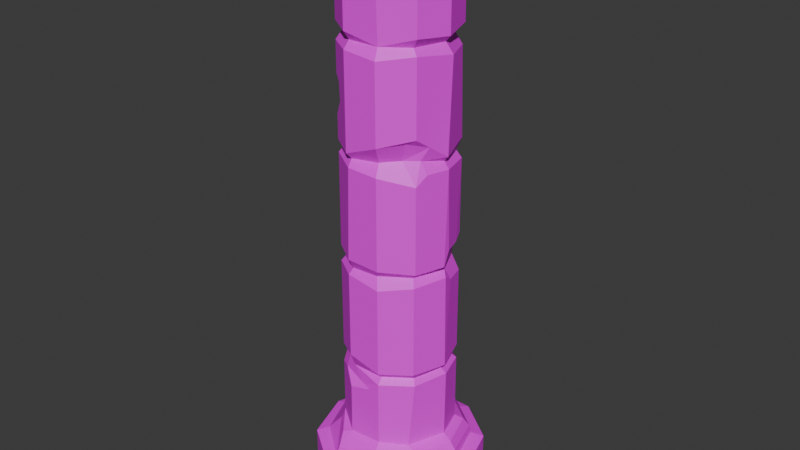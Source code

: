 # Source: SM_Bld_Ruins_Column_02.blend  (saved by Blender 4.5.88; exported with 4.5.12 LTS)
import bpy
from mathutils import Matrix  # noqa: F401  (used for matrix-valued properties, if any)

bpy.ops.wm.read_factory_settings(use_empty=True)
scene = bpy.context.scene
scene.name = 'Scene'

# ---- collections
col_sm_bld_ruins_column_02 = bpy.data.collections.new('SM_Bld_Ruins_Column_02'); scene.collection.children.link(col_sm_bld_ruins_column_02)

# ---- images (referenced by path relative to the original .blend; pixels are not part of the script)
import os
ASSET_DIR = os.environ.get("B2B_ASSET_DIR", "")  # directory of the original .blend (textures are referenced by path, not embedded)
HERE = os.path.dirname(os.path.abspath(__file__))  # packed textures are extracted next to this script under _unpacked/

def load_image(name, relpath, width, height, colorspace="sRGB"):
    """Load a texture the original file referenced (path relative to the .blend, or extracted next to this script)."""
    p = next((c for c in (os.path.join(HERE, relpath), os.path.join(ASSET_DIR, relpath)) if relpath and os.path.exists(c)), "")
    if p:
        img = bpy.data.images.load(p, check_existing=True)
        img.name = name
    else:  # same state as the original file: an image datablock whose file is absent (Cycles renders it pink)
        img = bpy.data.images.new(name, width, height)
        img.source = "FILE"
        img.filepath = "//" + (relpath or name)
    img.colorspace_settings.name = colorspace
    return img
img_file273 = load_image('file273', 'PolygonNatureBiomes_Texture_01_Justin.psd', 1024, 1024, 'sRGB')

# ---- materials (node trees are filled in below, after node groups)
mat_nature2 = bpy.data.materials.new('Nature2')
mat_nature2.diffuse_color = (1.0, 1.0, 1.0, 1.0)
mat_nature2.roughness = 0.5528

# ---- material node trees
mat_nature2.use_nodes = True; mat_nature2.node_tree.nodes.clear()
_N = mat_nature2.node_tree.nodes; _L = mat_nature2.node_tree.links
n0 = _N.new('ShaderNodeBsdfPrincipled'); n0.name = 'Principled BSDF'; n0.location = (-200, 100)
n0.inputs[2].default_value = 0.5528
n0.inputs[27].default_value = (0.0, 0.0, 0.0, 1.0)
n0.inputs[28].default_value = 1.0
n1 = _N.new('ShaderNodeOutputMaterial'); n1.name = 'Material Output'; n1.location = (200, 100)
n2 = _N.new('ShaderNodeNormalMap'); n2.name = 'Normal Map'; n2.location = (-600, -600)
n2.label = 'Normal/Map'
n3 = _N.new('ShaderNodeTexImage'); n3.name = 'Image Texture'; n3.location = (-600, 300)
n3.image = img_file273
_L.new(n0.outputs[0], n1.inputs[0])
_L.new(n2.outputs[0], n0.inputs[5])
_L.new(n3.outputs[0], n0.inputs[0])
n1.is_active_output = True

# ---- world
world_world = bpy.data.worlds.new('World'); scene.world = world_world
world_world.use_nodes = True; world_world.node_tree.nodes.clear()
_N = world_world.node_tree.nodes; _L = world_world.node_tree.links
n0 = _N.new('ShaderNodeOutputWorld'); n0.name = 'World Output'; n0.location = (200, 100)
n1 = _N.new('ShaderNodeBackground'); n1.name = 'Background'; n1.location = (-200, 100)
n1.inputs[0].default_value = (0.05088, 0.05088, 0.05088, 1.0)
_L.new(n1.outputs[0], n0.inputs[0])
n0.is_active_output = True
world_world.color = (0.05088, 0.05088, 0.05088)
world_world.sun_shadow_jitter_overblur = 0.0

# ---- meshes
me_mesh = bpy.data.meshes.new('Mesh')
me_mesh.from_pydata([(-0.2382, 0.7529, -0.4492), (-0.5111, 0.008286, 4.057), (0.4831, 0.09543, 1.876), (-0.1585, 0.4885, 4.896), (0.2474, 0.4245, 3.792), (-0.5292, 0.384, 0.1805), (-0.5507, -0.3848, 0.09347), (-0.1585, -0.489, 4.867), (-0.1504, -0.4323, 3.999), (-0.4468, 0.207, 3.158), (0.416, -0.301, 3.265), (-0.4542, -0.00852, 4.0), (-0.1585, -0.4885, 1.131), (0.1187, -0.4045, 3.029), (-0.1415, 0.4338, 3.999), (0.4155, -0.3005, 0.9437), (-0.3654, -0.2767, 3.999), (0.7913, 0.001151, -0.4489), (-0.0837, -0.3142, 4.999), (-0.3681, 0.2783, 3.004), (0.416, 0.3005, 2.921), (-0.4161, -0.301, 1.915), (0.1435, 0.4406, 2.008), (-0.1621, 0.4181, 1.0), (-0.3753, 0.2682, 1.002), (0.1585, 0.4885, 0.874), (0.5396, -0.3936, 0.1033), (-0.5508, 0.4039, 0.08967), (0.1585, 0.4885, 1.083), (0.5213, -0.3918, 0.1799), (0.2103, -0.6581, 0.08803), (-0.416, -0.301, 0.8655), (-0.1424, -0.4401, 3.007), (0.3672, 0.3374, 3.879), (0.1585, -0.4885, 1.057), (-0.2019, 0.6215, 0.1808), (-0.4156, 0.3001, 0.3145), (0.1586, -0.4883, 1.893), (-0.3266, -0.2983, 1.0), (-0.1585, 0.4879, 4.057), (-0.5124, -0.004029, 3.18), (0.3758, -0.277, 2.011), (-0.1493, 0.4896, 0.3049), (0.3586, 0.269, 2.015), (-0.1585, 0.488, 1.057), (0.1586, -0.4884, 4.944), (-0.1581, 0.4879, 2.057), (0.3444, 0.2604, 4.0), (0.5292, 0.384, 0.1805), (0.3208, -0.3308, 3.218), (-0.1585, -0.489, 2.087), (0.1586, 0.4879, 1.944), (-0.08778, -0.4069, 4.945), (0.1322, 0.4342, 1.001), (-0.1713, -0.4223, 0.9893), (0.1993, 0.6339, 0.1051), (-0.3723, 0.267, 3.999), (0.4161, 0.3005, 1.084), (0.1585, 0.4885, 2.922), (0.6497, 0.0002967, 0.1878), (0.1585, 0.4885, 3.1), (-0.7911, -0.001426, 0.05944), (-0.5119, -0.003573, 3.916), (-0.6543, -0.0007324, 0.1803), (0.1581, 0.4879, 2.057), (0.1585, -0.489, 2.078), (0.6351, -0.4709, 0.05932), (0.03964, 0.4883, 0.9437), (-0.1425, -0.4444, 1.996), (-0.4075, 0.3081, 2.943), (-0.5116, -0.004873, 1.944), (-0.5018, -0.1908, 0.2808), (0.3752, -0.3321, 0.3053), (-0.4403, -0.2259, 0.9438), (0.4466, 0.2076, 2.182), (0.3654, -0.2767, 3.999), (-0.514, -0.00203, 0.3049), (-0.4814, -0.09433, 3.055), (-0.6679, 0.01259, 0.09595), (0.416, -0.301, 2.858), (0.3764, 0.2586, 1.005), (-0.3955, -0.1829, 4.998), (-0.4623, 0.004125, 2.007), (0.3574, 0.2698, 5.0), (-0.2464, 0.7521, 0.05959), (0.1504, -0.4323, 1.001), (-0.06949, -0.4891, 4.81), (-0.4843, 0.3552, 0.2582), (0.1436, 0.4406, 2.992), (-0.4153, 0.2995, 2.056), (0.3765, -0.2603, 0.9944), (0.4836, 0.347, 0.2644), (0.6679, -0.01303, 0.09595), (-0.4079, -0.3088, 2.078), (0.5019, 0.03763, 2.182), (-0.5123, -0.004027, 2.875), (0.416, 0.3005, 1.861), (0.4532, 0.01697, 1.001), (-0.4161, -0.301, 4.888), (0.4481, -0.1985, 2.943), (-0.1586, -0.4883, 1.944), (0.05591, -0.4892, 0.8531), (-0.6351, 0.4705, 0.05932), (0.1999, 0.6159, 0.1905), (-0.4161, 0.3005, 1.084), (0.2464, 0.7521, 0.05959), (-0.4161, 0.3005, 3.076), (-0.4531, -0.003366, 3.023), (-0.4225, -0.3486, 0.2499), (-0.5101, 0.007657, 4.945), (-0.1585, -0.489, 3.063), (-0.1584, -0.4893, 3.93), (0.1583, -0.4893, 2.931), (0.4073, -0.3085, 1.057), (0.1415, 0.4323, 4.999), (0.4427, 0.05431, 1.996), (0.1585, 0.4885, 4.084), (0.1585, -0.4885, 0.9434), (-0.4532, 0.01697, 1.001), (-0.03559, -0.4602, 0.862), (0.3671, -0.2693, 4.999), (-0.511, 0.008307, 1.057), (-0.1599, -0.4904, 0.3042), (0.1504, 0.4319, 3.999), (0.4155, -0.3006, 3.943), (-0.4079, 0.3084, 1.937), (-0.1585, 0.4885, 3.071), (0.4172, 0.2985, 0.3053), (-0.1585, -0.489, 0.7939), (0.5015, 0.03688, 0.9438), (-0.2808, -0.3217, 4.942), (0.5098, 0.01499, 0.305), (0.455, 0.002442, 4.0), (0.39, -0.2131, 3.055), (0.4163, -0.301, 4.937), (-0.512, -0.004112, 2.057), (0.1825, 0.5667, 0.2648), (-0.4712, 0.132, 2.873), (-0.1585, -0.489, 4.078), (0.3756, 0.2754, 2.991), (-0.3404, -0.297, 2.002), (-0.4152, -0.2991, 2.944), (-0.5914, -0.002134, 0.2681), (-0.4073, 0.3081, 4.057), (-0.4155, 0.3001, 3.943), (0.1415, -0.4342, 3.999), (-0.416, -0.301, 0.3269), (0.6352, 0.4703, -0.4489), (-0.641, -0.4648, -0.4427), (-0.4161, -0.301, 4.078), (0.4161, -0.301, 4.078), (0.5965, 0.001149, 0.2632), (-0.3758, 0.2766, 2.011), (0.4987, 0.04686, 3.894), (0.2003, -0.3848, 5.0), (-0.1415, 0.4323, 4.999), (-0.1585, 0.4888, 3.93), (-0.2871, -0.3957, 0.9094), (-0.453, -0.008717, 4.999), (0.4161, 0.3005, 4.926), (0.5127, 0.0008595, 1.057), (-0.4155, -0.3006, 3.915), (0.1585, 0.4885, 4.929), (-0.6351, -0.4709, 0.05932), (0.6352, -0.4707, -0.4489), (-0.2019, -0.6219, 0.1808), (-0.4155, -0.3005, 1.057), (0.2712, -0.2966, 3.052), (0.4079, 0.3084, 2.222), (0.4559, -0.1797, 3.18), (-0.1585, 0.4888, 0.9341), (-0.5119, -0.00383, 0.9438), (-0.1436, 0.4406, 2.992), (0.4846, -0.3551, 0.2585), (0.5108, -0.009621, 3.056), (0.5002, -0.01917, 2.048), (0.5108, -0.009748, 4.944), (0.5397, 0.3931, 0.1033), (-0.3671, 0.2688, 4.999), (0.453, -0.008717, 4.999), (-0.2455, -0.7529, -0.449), (0.1185, -0.4427, 2.008), (0.4155, 0.3001, 0.9437), (-0.7913, -0.001873, -0.4489), (0.1585, 0.4888, 3.9), (0.1585, -0.489, 0.3268), (-0.1436, 0.4398, 1.992), (0.7911, 0.0009827, 0.05944), (0.4607, 0.002385, 3.006), (-0.1585, 0.4888, 2.931), (0.3983, 0.2341, 2.158), (0.4152, -0.3, 2.056), (0.2461, -0.7526, -0.4492), (0.1584, -0.4893, 3.9), (-0.2464, -0.7525, 0.05959), (-0.3758, -0.27, 3.005), (0.2391, 0.4303, 1.902), (-0.442, -0.2178, 4.945), (0.2663, 0.4101, 2.098), (-0.2081, 0.6391, 0.09424), (0.6351, 0.4705, 0.05932), (0.4161, 0.3005, 4.078), (0.5108, -0.00994, 4.057), (0.1585, 0.4885, 0.3272), (-0.1379, -0.4886, 2.943), (0.5108, -0.009619, 1.944), (-0.4163, -0.301, 3.063), (-0.181, 0.5576, 0.2705), (0.4079, 0.3084, 3.1), (0.2019, -0.6219, 0.1808), (-0.2102, -0.6585, 0.08792), (-0.2479, -0.5207, 0.2654), (-0.4155, 0.3, 0.9438), (-0.4164, 0.3007, 4.905), (0.1833, -0.5658, 0.2659), (0.2375, 0.7528, -0.4491), (0.5121, 0.001377, 2.944), (-0.4182, 0.1087, 3.004), (0.1585, -0.489, 3.185), (0.4079, -0.3088, 1.929), (-0.1585, 0.4885, 1.928), (-0.6449, 0.4527, -0.4492), (0.2464, -0.7525, 0.05959), (-0.4161, -0.3009, 3.287), (-0.4158, -0.3007, 3.638), (-0.435, -0.2407, 3.346), (-0.4481, -0.1993, 3.562), (-0.3414, -0.3549, 3.596), (-0.3133, -0.3756, 3.44), (-0.2276, -0.2272, 3.465), (-0.1585, 0.4883, 1.67), (-0.1585, 0.4881, 1.305), (-0.2759, 0.4028, 1.514), (-0.2374, 0.4308, 1.398), (-0.0607, 0.4884, 1.44), (-0.07531, 0.4884, 1.58), (-0.0843, 0.3519, 1.486), (0.5108, -0.009879, 4.343), (0.5108, -0.009815, 4.634), (0.4921, 0.05155, 4.605), (0.4843, 0.07708, 4.443), (0.4846, -0.09049, 4.413), (0.4696, -0.1363, 4.499), (0.41, -0.00985, 4.476)], [], [(99, 79, 191), (39, 3, 162, 116), (155, 158, 114), (20, 216, 74), (36, 212, 170, 42), (24, 104, 44, 23), (5, 63, 142, 87), (150, 202, 237, 241), (238, 176, 134, 242), (241, 242, 150), (150, 242, 134), (48, 177, 55, 103), (48, 91, 151, 59), (193, 111, 110, 218), (160, 57, 96, 2), (185, 101, 128), (159, 201, 116, 162), (76, 146, 73, 171), (64, 58, 198), (89, 69, 189, 46), (69, 89, 137), (137, 89, 135, 95), (105, 84, 199, 55), (83, 154, 179), (117, 101, 185), (28, 44, 231, 234), (220, 51, 28, 235), (230, 220, 235), (28, 234, 235), (1, 109, 213, 143), (112, 65, 191, 79), (203, 25, 182, 127), (204, 112, 13, 32), (146, 128, 157), (222, 30, 210, 194), (170, 67, 203, 42), (156, 126, 106, 144), (212, 36, 76, 171), (60, 4, 33, 208), (106, 9, 144), (62, 144, 9, 40), (166, 121, 118, 38), (138, 7, 98, 149), (172, 126, 60, 88), (201, 202, 132, 47), (87, 142, 76, 36), (143, 56, 11, 1), (141, 95, 135, 93), (199, 84, 102, 27), (4, 184, 47), (62, 161, 16, 11), (144, 62, 11, 56), (58, 168, 198), (209, 214, 165), (86, 7, 138), (53, 80, 182, 25), (216, 99, 191, 175), (46, 64, 22, 186), (51, 220, 186, 22), (123, 184, 156, 14), (24, 23, 170, 212), (94, 216, 175), (167, 13, 112, 79), (129, 131, 127, 182), (152, 125, 70, 82), (167, 133, 169), (196, 22, 43, 96), (86, 45, 52), (218, 49, 10), (114, 81, 18), (6, 210, 108), (108, 210, 165, 211), (13, 218, 110, 32), (184, 4, 60), (18, 7, 52), (160, 2, 205), (79, 133, 167), (74, 216, 94), (217, 69, 137), (149, 98, 197), (115, 43, 175), (45, 154, 18, 52), (198, 190, 43), (146, 157, 31), (119, 117, 54), (161, 62, 40, 226), (77, 206, 223, 40), (223, 225, 40), (225, 226, 40), (226, 224, 161), (111, 8, 16, 161), (124, 75, 145, 193), (183, 180, 148), (40, 107, 77), (25, 67, 53), (63, 6, 108, 71), (71, 142, 63), (143, 213, 3, 39), (196, 51, 22), (85, 90, 113, 34), (69, 217, 19), (57, 160, 97, 80), (208, 33, 153, 174), (141, 107, 95), (168, 20, 74), (37, 100, 12, 34), (107, 141, 195), (132, 75, 124, 153), (96, 43, 115, 2), (216, 20, 139, 188), (4, 47, 33), (179, 176, 159, 83), (0, 215, 164), (49, 167, 169), (31, 157, 73), (67, 25, 203), (129, 97, 90, 15), (153, 33, 47, 132), (130, 81, 197), (215, 105, 200, 147), (231, 44, 104, 233), (104, 125, 220, 232), (233, 104, 232), (220, 230, 232), (92, 26, 66, 187), (61, 102, 221, 183), (163, 61, 183, 148), (125, 152, 186, 220), (125, 104, 121, 70), (50, 204, 141, 93), (178, 155, 3, 213), (37, 34, 113, 219), (193, 218, 10, 124), (100, 68, 140, 21), (217, 106, 19), (146, 31, 73), (205, 219, 113, 160), (116, 201, 47, 123), (28, 196, 96, 57), (1, 149, 197, 109), (117, 185, 72, 15), (10, 49, 169), (183, 221, 180), (190, 198, 74), (208, 139, 88, 60), (191, 65, 181, 41), (63, 78, 6), (39, 14, 56, 143), (46, 189, 58, 64), (146, 108, 211), (45, 134, 120, 154), (12, 54, 34), (184, 60, 126, 156), (95, 217, 137), (192, 222, 194, 180), (78, 61, 163, 6), (7, 130, 98), (18, 81, 130), (9, 217, 107, 40), (177, 92, 187, 200), (28, 51, 196), (26, 92, 59, 29), (209, 30, 26, 29), (0, 192, 221), (128, 119, 157), (43, 94, 175), (149, 16, 8, 138), (115, 41, 219, 205), (215, 147, 164), (36, 42, 207, 87), (204, 32, 195, 141), (157, 38, 73), (44, 28, 53, 23), (82, 135, 89, 152), (110, 206, 195, 32), (145, 138, 8), (12, 38, 54), (114, 158, 81), (58, 20, 168), (39, 116, 123, 14), (221, 102, 84, 0), (192, 0, 164), (0, 84, 105, 215), (123, 47, 184), (86, 52, 7), (145, 8, 111, 193), (214, 185, 122, 165), (185, 128, 122), (83, 114, 18), (38, 157, 54), (140, 93, 135, 82), (45, 145, 150, 134), (68, 50, 93, 140), (87, 207, 35, 5), (186, 152, 89, 46), (188, 174, 133), (169, 133, 174), (163, 194, 210, 6), (164, 147, 17), (156, 144, 56, 14), (206, 77, 107, 195), (209, 29, 173, 214), (61, 78, 27, 102), (174, 188, 139, 208), (180, 194, 163, 148), (70, 121, 166, 21), (122, 128, 146), (209, 165, 210, 30), (127, 91, 136, 203), (221, 192, 180), (103, 35, 207, 136), (198, 168, 74), (198, 43, 22), (187, 66, 164, 17), (73, 38, 118, 171), (28, 57, 80, 53), (219, 41, 181, 37), (58, 189, 172, 88), (134, 176, 179, 120), (74, 94, 190), (16, 149, 1, 11), (237, 202, 201, 240), (159, 176, 238, 239), (201, 159, 239, 240), (160, 113, 90, 97), (20, 58, 88, 139), (19, 106, 126, 172), (207, 42, 203, 136), (35, 103, 55, 199), (34, 54, 85), (117, 119, 101), (211, 165, 122), (15, 72, 131, 129), (71, 108, 146), (21, 166, 12, 100), (222, 192, 164, 66), (37, 181, 68, 100), (202, 150, 75, 132), (63, 5, 27, 78), (162, 114, 83, 159), (114, 162, 3, 155), (98, 130, 197), (175, 191, 41, 115), (90, 85, 117, 15), (171, 118, 24, 212), (12, 166, 38), (140, 82, 70, 21), (182, 80, 97, 129), (121, 104, 24, 118), (150, 145, 75), (167, 49, 218, 13), (101, 119, 128), (71, 146, 76, 142), (174, 153, 169), (10, 169, 153, 124), (103, 136, 91, 48), (43, 190, 94), (117, 85, 54), (147, 200, 187, 17), (146, 211, 122), (138, 145, 45, 86), (23, 53, 67, 170), (110, 111, 161, 227), (223, 206, 110, 228), (224, 227, 161), (227, 228, 110), (151, 91, 127, 131), (26, 30, 222, 66), (83, 18, 154), (7, 18, 130), (133, 99, 216), (199, 27, 5, 35), (64, 198, 22), (173, 29, 59, 151), (158, 109, 197, 81), (214, 173, 72, 185), (109, 158, 178, 213), (179, 154, 120), (155, 178, 158), (172, 189, 69, 19), (65, 50, 68, 181), (54, 157, 119), (79, 99, 133), (173, 151, 131, 72), (216, 188, 133), (112, 204, 50, 65), (2, 115, 205), (200, 105, 55, 177), (177, 48, 59, 92), (217, 9, 106), (107, 217, 95), (224, 226, 229), (229, 227, 224), (229, 225, 223), (223, 228, 229), (229, 226, 225), (229, 228, 227), (236, 232, 230), (230, 235, 236), (236, 234, 231), (231, 233, 236), (236, 235, 234), (236, 233, 232), (243, 239, 238), (238, 242, 243), (243, 241, 237), (237, 240, 243), (243, 242, 241), (243, 240, 239)])
me_mesh.polygons.foreach_set('use_smooth', [True] * 309)
_k = set([(0, 84), (0, 164), (0, 192), (0, 215), (0, 221), (1, 11), (1, 109), (1, 143), (1, 149), (2, 96), (2, 115), (2, 160), (2, 205), (3, 39), (3, 155), (3, 162), (3, 213), (4, 33), (4, 47), (4, 60), (4, 184), (5, 27), (5, 35), (5, 63), (5, 87), (6, 63), (6, 78), (6, 108), (6, 163), (6, 210), (7, 18), (7, 52), (7, 86), (7, 98), (7, 130), (7, 138), (8, 16), (8, 111), (8, 138), (8, 145), (9, 40), (9, 106), (9, 144), (9, 217), (10, 49), (10, 124), (10, 169), (10, 218), (11, 16), (11, 56), (11, 62), (12, 34), (12, 38), (12, 54), (12, 100), (12, 166), (13, 32), (13, 112), (13, 167), (13, 218), (14, 39), (14, 56), (14, 123), (14, 156), (15, 72), (15, 90), (15, 117), (15, 129), (16, 149), (16, 161), (17, 147), (17, 164), (17, 187), (18, 52), (18, 81), (18, 83), (18, 114), (18, 130), (18, 154), (19, 69), (19, 106), (19, 172), (19, 217), (20, 58), (20, 74), (20, 139), (20, 168), (20, 216), (21, 70), (21, 100), (21, 140), (21, 166), (22, 43), (22, 51), (22, 64), (22, 186), (22, 196), (22, 198), (23, 24), (23, 44), (23, 53), (23, 170), (24, 104), (24, 118), (24, 212), (25, 53), (25, 67), (25, 182), (25, 203), (26, 29), (26, 30), (26, 66), (26, 92), (27, 78), (27, 102), (27, 199), (28, 44), (28, 51), (28, 53), (28, 57), (28, 196), (28, 234), (28, 235), (29, 59), (29, 173), (29, 209), (30, 209), (30, 210), (30, 222), (31, 73), (31, 146), (31, 157), (32, 110), (32, 195), (32, 204), (33, 47), (33, 153), (33, 208), (34, 37), (34, 54), (34, 85), (34, 113), (35, 103), (35, 199), (35, 207), (36, 42), (36, 76), (36, 87), (36, 212), (37, 100), (37, 181), (37, 219), (38, 54), (38, 73), (38, 118), (38, 157), (38, 166), (39, 116), (39, 143), (40, 62), (40, 77), (40, 107), (40, 223), (40, 225), (40, 226), (41, 115), (41, 181), (41, 191), (41, 219), (42, 170), (42, 203), (42, 207), (43, 94), (43, 96), (43, 115), (43, 175), (43, 190), (43, 198), (44, 104), (44, 231), (45, 52), (45, 86), (45, 134), (45, 145), (45, 154), (46, 64), (46, 89), (46, 186), (46, 189), (47, 123), (47, 132), (47, 184), (47, 201), (48, 59), (48, 91), (48, 103), (48, 177), (49, 167), (49, 169), (49, 218), (50, 65), (50, 68), (50, 93), (50, 204), (51, 196), (51, 220), (52, 86), (53, 67), (53, 80), (54, 85), (54, 117), (54, 119), (54, 157), (55, 103), (55, 105), (55, 177), (55, 199), (56, 143), (56, 144), (57, 80), (57, 96), (57, 160), (58, 64), (58, 88), (58, 168), (58, 189), (58, 198), (59, 92), (59, 151), (60, 88), (60, 126), (60, 184), (60, 208), (61, 78), (61, 102), (61, 163), (61, 183), (62, 144), (62, 161), (63, 71), (63, 78), (63, 142), (64, 198), (65, 112), (65, 181), (65, 191), (66, 164), (66, 187), (66, 222), (67, 170), (67, 203), (68, 100), (68, 140), (68, 181), (69, 89), (69, 137), (69, 189), (69, 217), (70, 82), (70, 121), (70, 125), (71, 108), (71, 142), (71, 146), (72, 131), (72, 173), (72, 185), (73, 146), (73, 157), (73, 171), (74, 94), (74, 168), (74, 190), (74, 198), (74, 216), (75, 124), (75, 132), (75, 145), (75, 150), (76, 142), (76, 146), (76, 171), (77, 107), (77, 206), (79, 99), (79, 112), (79, 133), (79, 167), (79, 191), (80, 97), (80, 182), (81, 114), (81, 130), (81, 158), (81, 197), (82, 135), (82, 140), (82, 152), (83, 114), (83, 154), (83, 159), (83, 179), (84, 102), (84, 105), (84, 199), (85, 90), (85, 117), (86, 138), (87, 142), (87, 207), (88, 139), (88, 172), (89, 135), (89, 137), (89, 152), (90, 97), (90, 113), (91, 127), (91, 136), (91, 151), (92, 177), (92, 187), (93, 135), (93, 140), (93, 141), (94, 175), (94, 190), (94, 216), (95, 107), (95, 135), (95, 137), (95, 141), (95, 217), (96, 196), (97, 129), (97, 160), (98, 130), (98, 149), (98, 197), (99, 133), (99, 191), (99, 216), (101, 117), (101, 119), (101, 128), (101, 185), (102, 221), (103, 136), (104, 121), (104, 125), (104, 232), (104, 233), (105, 200), (105, 215), (106, 126), (106, 144), (106, 217), (107, 141), (107, 195), (107, 217), (108, 146), (108, 210), (108, 211), (109, 158), (109, 197), (109, 213), (110, 111), (110, 206), (110, 218), (110, 227), (110, 228), (111, 161), (111, 193), (112, 204), (113, 160), (113, 219), (114, 155), (114, 158), (114, 162), (115, 175), (115, 205), (116, 123), (116, 162), (116, 201), (117, 119), (117, 185), (118, 121), (118, 171), (119, 128), (119, 157), (120, 134), (120, 154), (120, 179), (121, 166), (122, 128), (122, 146), (122, 165), (122, 185), (122, 211), (123, 184), (124, 153), (124, 193), (125, 152), (125, 220), (126, 156), (126, 172), (127, 131), (127, 182), (127, 203), (128, 146), (128, 157), (128, 185), (129, 131), (129, 182), (130, 197), (131, 151), (132, 153), (132, 202), (133, 167), (133, 169), (133, 174), (133, 188), (133, 216), (134, 150), (134, 176), (134, 242), (136, 203), (136, 207), (137, 217), (138, 145), (138, 149), (139, 188), (139, 208), (141, 195), (141, 204), (143, 213), (144, 156), (145, 150), (145, 193), (146, 157), (146, 211), (147, 164), (147, 200), (147, 215), (148, 163), (148, 180), (148, 183), (149, 197), (150, 202), (150, 241), (150, 242), (151, 173), (152, 186), (153, 169), (153, 174), (154, 179), (155, 158), (155, 178), (156, 184), (158, 178), (159, 162), (159, 176), (159, 201), (159, 239), (160, 205), (161, 224), (161, 226), (161, 227), (163, 194), (164, 192), (164, 215), (165, 209), (165, 210), (165, 211), (165, 214), (167, 169), (168, 198), (169, 174), (170, 212), (171, 212), (172, 189), (173, 214), (174, 188), (174, 208), (175, 191), (175, 216), (176, 179), (176, 238), (177, 200), (178, 213), (180, 183), (180, 192), (180, 194), (180, 221), (183, 221), (185, 214), (186, 220), (187, 200), (188, 216), (190, 198), (192, 221), (192, 222), (193, 218), (194, 210), (194, 222), (195, 206), (201, 202), (201, 240), (202, 237), (205, 219), (206, 223), (209, 214), (220, 230), (220, 232), (220, 235), (223, 225), (223, 228), (223, 229), (224, 226), (224, 227), (224, 229), (225, 226), (225, 229), (226, 229), (227, 228), (227, 229), (228, 229), (230, 232), (230, 235), (230, 236), (231, 233), (231, 234), (231, 236), (232, 233), (232, 236), (233, 236), (234, 235), (234, 236), (235, 236), (237, 240), (237, 241), (237, 243), (238, 239), (238, 242), (238, 243), (239, 240), (239, 243), (240, 243), (241, 242), (241, 243), (242, 243)])
me_mesh.attributes.new('sharp_edge', 'BOOLEAN', 'EDGE').data.foreach_set('value', [ (min(e.vertices), max(e.vertices)) in _k for e in me_mesh.edges])
_uv = me_mesh.uv_layers.new(name='map1')
_uv.uv.foreach_set('vector', [0.3585, 0.1319, 0.3585, 0.1319, 0.3585, 0.132, 0.3584, 0.1317, 0.3584, 0.1315, 0.3584, 0.1315, 0.3584, 0.1316, 0.3014, 0.1888, 0.3017, 0.1889, 0.3013, 0.1888, 0.3584, 0.1319, 0.3584, 0.1319, 0.3584, 0.132, 0.3585, 0.1323, 0.3585, 0.1322, 0.3584, 0.1322, 0.3584, 0.1323, 0.301, 0.1893, 0.301, 0.1893, 0.3009, 0.1892, 0.3009, 0.1892, 0.3585, 0.1323, 0.3586, 0.1324, 0.3586, 0.1323, 0.3585, 0.1323, 0.3585, 0.1316, 0.3584, 0.1317, 0.3584, 0.1316, 0.3584, 0.1316, 0.3584, 0.1315, 0.3584, 0.1315, 0.3585, 0.1315, 0.3584, 0.1316, 0.3584, 0.1316, 0.3584, 0.1316, 0.3585, 0.1316, 0.3585, 0.1316, 0.3584, 0.1316, 0.3585, 0.1315, 0.3584, 0.1324, 0.3584, 0.1324, 0.3584, 0.1324, 0.3584, 0.1324, 0.3584, 0.1324, 0.3584, 0.1323, 0.3584, 0.1323, 0.3584, 0.1324, 0.3585, 0.1317, 0.3586, 0.1317, 0.3586, 0.1318, 0.3585, 0.1318, 0.3584, 0.1322, 0.3584, 0.1322, 0.3584, 0.1321, 0.3584, 0.1321, 0.3585, 0.1323, 0.3585, 0.1322, 0.3586, 0.1322, 0.3584, 0.1315, 0.3584, 0.1316, 0.3584, 0.1316, 0.3584, 0.1315, 0.3586, 0.1323, 0.3586, 0.1323, 0.3586, 0.1322, 0.3586, 0.1322, 0.3584, 0.132, 0.3584, 0.1319, 0.3584, 0.132, 0.3585, 0.132, 0.3585, 0.1319, 0.3584, 0.1319, 0.3584, 0.132, 0.3585, 0.1319, 0.3585, 0.132, 0.3585, 0.1319, 0.3585, 0.1319, 0.3585, 0.132, 0.3586, 0.132, 0.3586, 0.1319, 0.3584, 0.1324, 0.3584, 0.1324, 0.3584, 0.1324, 0.3584, 0.1324, 0.3013, 0.1888, 0.3016, 0.1889, 0.3014, 0.1888, 0.3585, 0.1322, 0.3585, 0.1322, 0.3585, 0.1323, 0.3584, 0.1322, 0.3584, 0.1322, 0.3584, 0.1321, 0.3584, 0.1321, 0.3584, 0.132, 0.3584, 0.132, 0.3584, 0.1322, 0.3584, 0.1321, 0.3584, 0.1321, 0.3584, 0.132, 0.3584, 0.1321, 0.3584, 0.1322, 0.3584, 0.1321, 0.3584, 0.1321, 0.3586, 0.1317, 0.3586, 0.1315, 0.3585, 0.1315, 0.3585, 0.1317, 0.3585, 0.1319, 0.3585, 0.132, 0.3585, 0.132, 0.3585, 0.1319, 0.3584, 0.1323, 0.3584, 0.1322, 0.3584, 0.1322, 0.3584, 0.1323, 0.3015, 0.1892, 0.3014, 0.1891, 0.3013, 0.1891, 0.3014, 0.1891, 0.3586, 0.1323, 0.3586, 0.1322, 0.3586, 0.1322, 0.3585, 0.1324, 0.3585, 0.1324, 0.3586, 0.1324, 0.3586, 0.1324, 0.3584, 0.1322, 0.3584, 0.1322, 0.3584, 0.1323, 0.3584, 0.1323, 0.3584, 0.1317, 0.3584, 0.1318, 0.3585, 0.1318, 0.3585, 0.1317, 0.3585, 0.1322, 0.3585, 0.1323, 0.3586, 0.1323, 0.3586, 0.1322, 0.3584, 0.1318, 0.3584, 0.1317, 0.3584, 0.1317, 0.3584, 0.1318, 0.3585, 0.1318, 0.3585, 0.1318, 0.3585, 0.1317, 0.3586, 0.1317, 0.3585, 0.1317, 0.3585, 0.1318, 0.3586, 0.1318, 0.3012, 0.1893, 0.3011, 0.1893, 0.3011, 0.1893, 0.3012, 0.1893, 0.3586, 0.1316, 0.3586, 0.1315, 0.3586, 0.1315, 0.3586, 0.1316, 0.3011, 0.189, 0.3011, 0.189, 0.301, 0.189, 0.3011, 0.189, 0.3011, 0.1889, 0.3012, 0.1889, 0.3012, 0.1889, 0.3012, 0.1889, 0.3585, 0.1323, 0.3586, 0.1323, 0.3586, 0.1323, 0.3585, 0.1323, 0.3014, 0.1889, 0.3014, 0.189, 0.3015, 0.189, 0.3016, 0.189, 0.3586, 0.1319, 0.3586, 0.1319, 0.3586, 0.132, 0.3586, 0.132, 0.3584, 0.1324, 0.3584, 0.1324, 0.3585, 0.1324, 0.3585, 0.1324, 0.3011, 0.1889, 0.3011, 0.1889, 0.3012, 0.1889, 0.3015, 0.189, 0.3016, 0.189, 0.3016, 0.189, 0.3015, 0.189, 0.3014, 0.189, 0.3015, 0.189, 0.3015, 0.189, 0.3014, 0.189, 0.3584, 0.1319, 0.3584, 0.132, 0.3584, 0.132, 0.3585, 0.1324, 0.3585, 0.1324, 0.3586, 0.1324, 0.3586, 0.1315, 0.3586, 0.1315, 0.3586, 0.1316, 0.3008, 0.1892, 0.3008, 0.1892, 0.3008, 0.1892, 0.3008, 0.1892, 0.3584, 0.1319, 0.3585, 0.1319, 0.3585, 0.132, 0.3584, 0.132, 0.301, 0.1891, 0.3009, 0.1891, 0.3009, 0.1891, 0.301, 0.1891, 0.3009, 0.1891, 0.301, 0.1891, 0.301, 0.1891, 0.3009, 0.1891, 0.3012, 0.1889, 0.3011, 0.1889, 0.3012, 0.1889, 0.3013, 0.1889, 0.301, 0.1893, 0.3009, 0.1892, 0.3009, 0.1892, 0.301, 0.1893, 0.3584, 0.132, 0.3584, 0.1319, 0.3584, 0.132, 0.3013, 0.1891, 0.3013, 0.1891, 0.3014, 0.1891, 0.3012, 0.1891, 0.3584, 0.1322, 0.3584, 0.1323, 0.3584, 0.1323, 0.3584, 0.1322, 0.3011, 0.1892, 0.3011, 0.1892, 0.3013, 0.1892, 0.3013, 0.1892, 0.3013, 0.1891, 0.3012, 0.1891, 0.3012, 0.1891, 0.3009, 0.1891, 0.3009, 0.1891, 0.3009, 0.1891, 0.3009, 0.1891, 0.3017, 0.1889, 0.3017, 0.1889, 0.3017, 0.1889, 0.3014, 0.1891, 0.3013, 0.1891, 0.3012, 0.1891, 0.3013, 0.1888, 0.3018, 0.1889, 0.3017, 0.1889, 0.3586, 0.1324, 0.3586, 0.1324, 0.3586, 0.1323, 0.3586, 0.1323, 0.3586, 0.1324, 0.3586, 0.1324, 0.3586, 0.1323, 0.3013, 0.1891, 0.3014, 0.1891, 0.3015, 0.1891, 0.3014, 0.1891, 0.3584, 0.1317, 0.3584, 0.1317, 0.3584, 0.1318, 0.3017, 0.1889, 0.3018, 0.1889, 0.3017, 0.1889, 0.3584, 0.1322, 0.3584, 0.1321, 0.3584, 0.132, 0.3012, 0.1891, 0.3012, 0.1891, 0.3013, 0.1891, 0.3584, 0.132, 0.3584, 0.1319, 0.3584, 0.132, 0.3013, 0.1891, 0.3013, 0.1891, 0.3013, 0.1891, 0.3586, 0.1316, 0.3586, 0.1315, 0.3586, 0.1315, 0.301, 0.1892, 0.3009, 0.1891, 0.301, 0.1892, 0.3017, 0.1889, 0.3016, 0.1889, 0.3017, 0.1889, 0.3017, 0.1889, 0.3009, 0.1891, 0.3009, 0.1891, 0.3009, 0.1891, 0.3586, 0.1323, 0.3586, 0.1322, 0.3586, 0.1322, 0.3011, 0.1894, 0.3011, 0.1893, 0.3012, 0.1894, 0.3586, 0.1317, 0.3586, 0.1317, 0.3586, 0.1318, 0.3586, 0.1317, 0.3586, 0.1318, 0.3586, 0.1318, 0.3586, 0.1318, 0.3586, 0.1318, 0.3586, 0.1318, 0.3586, 0.1318, 0.3586, 0.1318, 0.3586, 0.1318, 0.3586, 0.1317, 0.3586, 0.1318, 0.3586, 0.1317, 0.3586, 0.1317, 0.3586, 0.1317, 0.3016, 0.189, 0.3016, 0.189, 0.3016, 0.189, 0.3016, 0.189, 0.3013, 0.189, 0.3014, 0.189, 0.3015, 0.189, 0.3015, 0.189, 0.3586, 0.1325, 0.3586, 0.1325, 0.3586, 0.1325, 0.3014, 0.1891, 0.3014, 0.1891, 0.3014, 0.1891, 0.3008, 0.1892, 0.3008, 0.1892, 0.3008, 0.1892, 0.3586, 0.1324, 0.3586, 0.1324, 0.3586, 0.1323, 0.3586, 0.1323, 0.3586, 0.1323, 0.3586, 0.1323, 0.3586, 0.1324, 0.3585, 0.1317, 0.3585, 0.1315, 0.3584, 0.1315, 0.3584, 0.1317, 0.3009, 0.1891, 0.3009, 0.1891, 0.3009, 0.1891, 0.3011, 0.1893, 0.301, 0.1893, 0.301, 0.1893, 0.3011, 0.1893, 0.3013, 0.1891, 0.3013, 0.1891, 0.3013, 0.1891, 0.3008, 0.1892, 0.3009, 0.1892, 0.3009, 0.1893, 0.3008, 0.1892, 0.3584, 0.1318, 0.3584, 0.1317, 0.3584, 0.1317, 0.3584, 0.1318, 0.3015, 0.1891, 0.3014, 0.1891, 0.3014, 0.1891, 0.3584, 0.132, 0.3584, 0.1319, 0.3584, 0.132, 0.3585, 0.132, 0.3586, 0.132, 0.3586, 0.1322, 0.3585, 0.1322, 0.3014, 0.1891, 0.3015, 0.1891, 0.3015, 0.1891, 0.3012, 0.1889, 0.3014, 0.189, 0.3013, 0.189, 0.3012, 0.1889, 0.3009, 0.1891, 0.3009, 0.1891, 0.301, 0.1892, 0.3009, 0.1892, 0.3011, 0.1891, 0.301, 0.189, 0.301, 0.189, 0.3011, 0.1891, 0.3011, 0.1889, 0.3012, 0.1889, 0.3011, 0.1889, 0.3014, 0.1888, 0.3013, 0.1888, 0.3013, 0.1888, 0.3013, 0.1888, 0.3584, 0.1325, 0.3584, 0.1325, 0.3585, 0.1325, 0.3013, 0.1891, 0.3013, 0.1891, 0.3012, 0.1891, 0.3012, 0.1894, 0.3012, 0.1894, 0.3012, 0.1893, 0.3584, 0.1322, 0.3584, 0.1322, 0.3584, 0.1323, 0.3008, 0.1893, 0.3009, 0.1893, 0.301, 0.1893, 0.301, 0.1893, 0.3012, 0.1889, 0.3011, 0.1889, 0.3012, 0.1889, 0.3012, 0.1889, 0.3018, 0.1889, 0.3018, 0.1889, 0.3018, 0.1889, 0.3584, 0.1325, 0.3584, 0.1324, 0.3583, 0.1324, 0.3583, 0.1325, 0.3584, 0.1321, 0.3584, 0.1322, 0.3585, 0.1322, 0.3585, 0.1321, 0.3585, 0.1322, 0.3585, 0.132, 0.3584, 0.132, 0.3585, 0.1321, 0.3585, 0.1321, 0.3585, 0.1322, 0.3585, 0.1321, 0.3584, 0.132, 0.3584, 0.1321, 0.3585, 0.1321, 0.3584, 0.1324, 0.3585, 0.1324, 0.3585, 0.1324, 0.3584, 0.1324, 0.3586, 0.1324, 0.3585, 0.1324, 0.3585, 0.1325, 0.3586, 0.1325, 0.3586, 0.1324, 0.3586, 0.1324, 0.3586, 0.1325, 0.3586, 0.1325, 0.3011, 0.1892, 0.3011, 0.1892, 0.301, 0.1891, 0.301, 0.1891, 0.3585, 0.132, 0.3585, 0.1322, 0.3586, 0.1322, 0.3586, 0.132, 0.3586, 0.132, 0.3586, 0.1319, 0.3586, 0.1319, 0.3586, 0.132, 0.3015, 0.1888, 0.3014, 0.1888, 0.3014, 0.1888, 0.3015, 0.1888, 0.3585, 0.132, 0.3585, 0.1322, 0.3585, 0.1322, 0.3585, 0.132, 0.3585, 0.1317, 0.3585, 0.1318, 0.3585, 0.1318, 0.3585, 0.1317, 0.3013, 0.1893, 0.3013, 0.1893, 0.3013, 0.1892, 0.3013, 0.1893, 0.3013, 0.1891, 0.3013, 0.1891, 0.3013, 0.1891, 0.3586, 0.1323, 0.3586, 0.1322, 0.3586, 0.1322, 0.3584, 0.132, 0.3585, 0.132, 0.3585, 0.1322, 0.3584, 0.1322, 0.3012, 0.1889, 0.3011, 0.1889, 0.3012, 0.1889, 0.3012, 0.1889, 0.3584, 0.1322, 0.3584, 0.132, 0.3584, 0.1321, 0.3584, 0.1322, 0.3586, 0.1317, 0.3586, 0.1316, 0.3586, 0.1315, 0.3586, 0.1315, 0.3585, 0.1322, 0.3585, 0.1323, 0.3585, 0.1323, 0.3585, 0.1322, 0.3012, 0.1891, 0.3013, 0.1891, 0.3012, 0.1891, 0.3586, 0.1325, 0.3585, 0.1325, 0.3586, 0.1325, 0.3009, 0.1891, 0.3009, 0.1891, 0.3009, 0.1891, 0.301, 0.189, 0.301, 0.189, 0.3011, 0.189, 0.301, 0.189, 0.3011, 0.1892, 0.3012, 0.1892, 0.3012, 0.1892, 0.3011, 0.1892, 0.3586, 0.1324, 0.3586, 0.1324, 0.3586, 0.1324, 0.3013, 0.1889, 0.3013, 0.1889, 0.3014, 0.189, 0.3014, 0.1889, 0.3584, 0.132, 0.3584, 0.1319, 0.3584, 0.1319, 0.3584, 0.132, 0.3586, 0.1323, 0.3586, 0.1323, 0.3586, 0.1323, 0.3017, 0.1889, 0.3015, 0.1889, 0.3015, 0.1888, 0.3016, 0.1889, 0.3012, 0.1893, 0.3012, 0.1894, 0.3011, 0.1893, 0.3584, 0.1317, 0.3584, 0.1318, 0.3584, 0.1318, 0.3584, 0.1317, 0.3014, 0.1891, 0.3013, 0.1891, 0.3013, 0.1891, 0.3585, 0.1325, 0.3585, 0.1324, 0.3586, 0.1324, 0.3586, 0.1325, 0.3586, 0.1324, 0.3586, 0.1324, 0.3586, 0.1324, 0.3586, 0.1324, 0.3018, 0.1889, 0.3018, 0.1889, 0.3018, 0.1889, 0.3017, 0.1889, 0.3018, 0.1889, 0.3018, 0.1889, 0.3013, 0.1891, 0.3013, 0.1891, 0.3014, 0.1891, 0.3014, 0.1891, 0.3584, 0.1324, 0.3584, 0.1324, 0.3584, 0.1324, 0.3583, 0.1324, 0.3584, 0.1322, 0.3584, 0.132, 0.3584, 0.132, 0.3585, 0.1324, 0.3584, 0.1324, 0.3584, 0.1324, 0.3585, 0.1324, 0.3585, 0.1324, 0.3585, 0.1324, 0.3585, 0.1324, 0.3585, 0.1324, 0.3584, 0.1325, 0.3585, 0.1325, 0.3585, 0.1325, 0.3012, 0.1894, 0.3011, 0.1894, 0.3012, 0.1894, 0.3009, 0.1891, 0.301, 0.1891, 0.301, 0.1892, 0.3017, 0.189, 0.3016, 0.189, 0.3016, 0.189, 0.3016, 0.189, 0.301, 0.1892, 0.3011, 0.1892, 0.3011, 0.1892, 0.301, 0.1892, 0.3584, 0.1325, 0.3583, 0.1325, 0.3585, 0.1325, 0.3585, 0.1323, 0.3584, 0.1323, 0.3584, 0.1323, 0.3585, 0.1323, 0.3015, 0.1892, 0.3014, 0.1891, 0.3015, 0.1891, 0.3015, 0.1891, 0.3012, 0.1894, 0.3012, 0.1893, 0.3012, 0.1893, 0.3009, 0.1892, 0.3008, 0.1892, 0.3008, 0.1892, 0.3009, 0.1892, 0.3013, 0.1892, 0.3013, 0.1892, 0.3011, 0.1892, 0.3011, 0.1892, 0.3015, 0.1891, 0.3015, 0.1891, 0.3015, 0.1891, 0.3014, 0.1891, 0.3015, 0.189, 0.3016, 0.189, 0.3016, 0.189, 0.3012, 0.1893, 0.3012, 0.1893, 0.3012, 0.1894, 0.3013, 0.1888, 0.3017, 0.1889, 0.3018, 0.1889, 0.3584, 0.1319, 0.3584, 0.1319, 0.3584, 0.132, 0.3013, 0.1889, 0.3012, 0.1889, 0.3012, 0.1889, 0.3013, 0.1889, 0.3585, 0.1325, 0.3585, 0.1324, 0.3584, 0.1324, 0.3584, 0.1325, 0.3585, 0.1325, 0.3584, 0.1325, 0.3585, 0.1325, 0.3584, 0.1325, 0.3584, 0.1324, 0.3584, 0.1324, 0.3584, 0.1325, 0.3012, 0.1889, 0.3012, 0.1889, 0.3011, 0.1889, 0.3017, 0.1889, 0.3017, 0.1889, 0.3018, 0.1889, 0.3015, 0.189, 0.3016, 0.189, 0.3016, 0.189, 0.3015, 0.189, 0.3585, 0.1324, 0.3585, 0.1323, 0.3586, 0.1323, 0.3586, 0.1324, 0.3585, 0.1323, 0.3586, 0.1322, 0.3586, 0.1323, 0.3013, 0.1888, 0.3013, 0.1888, 0.3017, 0.1889, 0.3012, 0.1893, 0.3012, 0.1894, 0.3012, 0.1894, 0.3013, 0.1892, 0.3014, 0.1892, 0.3013, 0.1892, 0.3013, 0.1892, 0.3585, 0.1315, 0.3585, 0.1317, 0.3585, 0.1316, 0.3585, 0.1315, 0.3013, 0.1893, 0.3013, 0.1893, 0.3014, 0.1892, 0.3013, 0.1892, 0.3585, 0.1323, 0.3584, 0.1323, 0.3584, 0.1323, 0.3585, 0.1323, 0.301, 0.1891, 0.3011, 0.1892, 0.3011, 0.1892, 0.301, 0.1891, 0.3011, 0.1891, 0.3011, 0.189, 0.3012, 0.1891, 0.3012, 0.1891, 0.3012, 0.1891, 0.3011, 0.189, 0.3586, 0.1324, 0.3586, 0.1324, 0.3586, 0.1324, 0.3586, 0.1324, 0.3585, 0.1325, 0.3583, 0.1325, 0.3584, 0.1325, 0.3012, 0.1889, 0.3014, 0.189, 0.3014, 0.189, 0.3013, 0.1889, 0.3015, 0.1891, 0.3014, 0.1891, 0.3014, 0.1891, 0.3015, 0.1891, 0.3585, 0.1324, 0.3585, 0.1324, 0.3585, 0.1324, 0.3585, 0.1324, 0.3586, 0.1324, 0.3586, 0.1324, 0.3585, 0.1324, 0.3585, 0.1324, 0.3011, 0.189, 0.3011, 0.1891, 0.301, 0.189, 0.301, 0.189, 0.3586, 0.1325, 0.3586, 0.1324, 0.3586, 0.1324, 0.3586, 0.1325, 0.3586, 0.132, 0.3586, 0.1322, 0.3586, 0.1322, 0.3586, 0.132, 0.3586, 0.1323, 0.3586, 0.1322, 0.3586, 0.1323, 0.3585, 0.1324, 0.3586, 0.1324, 0.3586, 0.1324, 0.3585, 0.1324, 0.3584, 0.1323, 0.3584, 0.1323, 0.3584, 0.1323, 0.3584, 0.1323, 0.3585, 0.1325, 0.3585, 0.1325, 0.3586, 0.1325, 0.3584, 0.1324, 0.3584, 0.1323, 0.3584, 0.1323, 0.3584, 0.1323, 0.3009, 0.1891, 0.3009, 0.1891, 0.3009, 0.1891, 0.3009, 0.1891, 0.3009, 0.1891, 0.3009, 0.1891, 0.3584, 0.1324, 0.3585, 0.1324, 0.3585, 0.1325, 0.3584, 0.1325, 0.3012, 0.1893, 0.3012, 0.1893, 0.3011, 0.1893, 0.3011, 0.1893, 0.3008, 0.1892, 0.3008, 0.1892, 0.3008, 0.1892, 0.3008, 0.1892, 0.3011, 0.1892, 0.3011, 0.1892, 0.3012, 0.1892, 0.3012, 0.1893, 0.301, 0.189, 0.3011, 0.189, 0.3011, 0.189, 0.3011, 0.189, 0.3015, 0.1889, 0.3013, 0.1888, 0.3014, 0.1888, 0.3015, 0.1888, 0.3009, 0.1891, 0.301, 0.1891, 0.3009, 0.1891, 0.3016, 0.189, 0.3017, 0.189, 0.3016, 0.189, 0.3015, 0.189, 0.3584, 0.1316, 0.3584, 0.1317, 0.3584, 0.1316, 0.3584, 0.1316, 0.3584, 0.1315, 0.3584, 0.1315, 0.3584, 0.1315, 0.3584, 0.1316, 0.3584, 0.1316, 0.3584, 0.1315, 0.3584, 0.1316, 0.3584, 0.1316, 0.3009, 0.1892, 0.301, 0.1893, 0.301, 0.1893, 0.3009, 0.1893, 0.301, 0.189, 0.301, 0.189, 0.3011, 0.189, 0.301, 0.189, 0.3013, 0.1891, 0.3013, 0.1891, 0.3011, 0.189, 0.3011, 0.189, 0.3584, 0.1323, 0.3584, 0.1323, 0.3584, 0.1323, 0.3584, 0.1323, 0.3584, 0.1323, 0.3584, 0.1324, 0.3584, 0.1324, 0.3584, 0.1324, 0.3011, 0.1893, 0.3012, 0.1894, 0.3011, 0.1893, 0.3011, 0.1893, 0.3011, 0.1894, 0.3011, 0.1894, 0.3586, 0.1323, 0.3586, 0.1324, 0.3586, 0.1323, 0.3585, 0.1322, 0.3585, 0.1323, 0.3584, 0.1323, 0.3584, 0.1322, 0.3586, 0.1323, 0.3586, 0.1323, 0.3586, 0.1323, 0.3586, 0.132, 0.3586, 0.1322, 0.3586, 0.1322, 0.3586, 0.132, 0.3585, 0.1324, 0.3585, 0.1325, 0.3585, 0.1325, 0.3585, 0.1324, 0.3012, 0.1893, 0.3012, 0.1892, 0.3013, 0.1893, 0.3013, 0.1893, 0.3012, 0.1889, 0.3014, 0.189, 0.3014, 0.189, 0.3012, 0.1889, 0.3586, 0.1324, 0.3585, 0.1323, 0.3585, 0.1324, 0.3586, 0.1324, 0.3013, 0.1888, 0.3013, 0.1888, 0.3013, 0.1888, 0.3013, 0.1888, 0.3013, 0.1888, 0.3013, 0.1888, 0.3014, 0.1888, 0.3014, 0.1888, 0.3018, 0.1889, 0.3018, 0.1889, 0.3018, 0.1889, 0.301, 0.1892, 0.3011, 0.1892, 0.3011, 0.1892, 0.301, 0.1892, 0.301, 0.1893, 0.3011, 0.1893, 0.3011, 0.1893, 0.301, 0.1893, 0.3011, 0.1893, 0.3011, 0.1893, 0.301, 0.1893, 0.301, 0.1893, 0.3012, 0.1893, 0.3012, 0.1893, 0.3012, 0.1893, 0.3013, 0.1892, 0.3013, 0.1892, 0.3013, 0.1892, 0.3013, 0.1893, 0.3008, 0.1892, 0.3008, 0.1892, 0.3009, 0.1893, 0.3008, 0.1893, 0.3011, 0.1893, 0.301, 0.1893, 0.301, 0.1893, 0.3011, 0.1893, 0.3014, 0.189, 0.3015, 0.189, 0.3014, 0.189, 0.3013, 0.1891, 0.3013, 0.1891, 0.3014, 0.1891, 0.3013, 0.1891, 0.3011, 0.1894, 0.3011, 0.1894, 0.3012, 0.1894, 0.3586, 0.1323, 0.3586, 0.1323, 0.3586, 0.1323, 0.3586, 0.1323, 0.3584, 0.1318, 0.3584, 0.1317, 0.3584, 0.1318, 0.3585, 0.1318, 0.3584, 0.1318, 0.3584, 0.1317, 0.3585, 0.1317, 0.3584, 0.1324, 0.3584, 0.1323, 0.3584, 0.1323, 0.3584, 0.1324, 0.3009, 0.1891, 0.3009, 0.1891, 0.301, 0.1891, 0.3011, 0.1893, 0.3011, 0.1893, 0.3012, 0.1894, 0.3583, 0.1325, 0.3583, 0.1324, 0.3584, 0.1324, 0.3584, 0.1325, 0.3586, 0.1323, 0.3586, 0.1323, 0.3586, 0.1323, 0.3586, 0.1316, 0.3585, 0.1317, 0.3585, 0.1315, 0.3586, 0.1315, 0.3009, 0.1892, 0.3008, 0.1892, 0.3008, 0.1892, 0.3009, 0.1892, 0.3586, 0.1318, 0.3586, 0.1317, 0.3586, 0.1317, 0.3586, 0.1317, 0.3586, 0.1318, 0.3586, 0.1318, 0.3586, 0.1318, 0.3586, 0.1318, 0.3586, 0.1317, 0.3586, 0.1317, 0.3586, 0.1317, 0.3586, 0.1317, 0.3586, 0.1318, 0.3586, 0.1318, 0.3584, 0.1323, 0.3584, 0.1323, 0.3584, 0.1323, 0.3584, 0.1323, 0.3585, 0.1324, 0.3585, 0.1324, 0.3585, 0.1324, 0.3585, 0.1324, 0.3013, 0.1888, 0.3017, 0.1889, 0.3016, 0.1889, 0.3018, 0.1889, 0.3017, 0.1889, 0.3018, 0.1889, 0.3012, 0.1891, 0.3012, 0.1891, 0.3011, 0.1891, 0.3584, 0.1324, 0.3585, 0.1324, 0.3585, 0.1323, 0.3584, 0.1323, 0.3009, 0.1891, 0.3009, 0.1891, 0.3009, 0.1891, 0.3585, 0.1324, 0.3585, 0.1324, 0.3584, 0.1324, 0.3584, 0.1323, 0.3017, 0.1889, 0.3017, 0.1889, 0.3018, 0.1889, 0.3018, 0.1889, 0.3585, 0.1324, 0.3585, 0.1324, 0.3585, 0.1323, 0.3585, 0.1323, 0.3017, 0.1889, 0.3017, 0.1889, 0.3015, 0.1888, 0.3015, 0.1888, 0.3014, 0.1888, 0.3016, 0.1889, 0.3015, 0.1888, 0.3014, 0.1888, 0.3015, 0.1888, 0.3017, 0.1889, 0.3011, 0.189, 0.3011, 0.189, 0.3013, 0.1891, 0.3013, 0.1891, 0.3012, 0.1892, 0.3013, 0.1893, 0.3013, 0.1893, 0.3012, 0.1892, 0.3012, 0.1894, 0.3012, 0.1894, 0.3011, 0.1894, 0.3012, 0.1891, 0.3012, 0.1891, 0.3012, 0.1891, 0.3585, 0.1324, 0.3584, 0.1323, 0.3584, 0.1323, 0.3585, 0.1323, 0.3011, 0.1891, 0.3011, 0.1891, 0.3012, 0.1891, 0.3585, 0.1319, 0.3586, 0.1319, 0.3586, 0.132, 0.3585, 0.132, 0.3009, 0.1892, 0.301, 0.1892, 0.301, 0.1892, 0.3583, 0.1324, 0.3584, 0.1324, 0.3584, 0.1324, 0.3584, 0.1324, 0.3584, 0.1324, 0.3584, 0.1324, 0.3584, 0.1324, 0.3584, 0.1324, 0.3013, 0.1891, 0.3013, 0.1891, 0.3013, 0.1891, 0.3014, 0.1891, 0.3013, 0.1891, 0.3014, 0.1891, 0.3016, 0.1891, 0.3015, 0.1891, 0.3015, 0.1891, 0.3015, 0.1891, 0.3016, 0.1891, 0.3016, 0.1891, 0.3015, 0.1891, 0.3015, 0.1891, 0.3015, 0.1891, 0.3015, 0.1891, 0.3015, 0.1891, 0.3015, 0.1891, 0.3015, 0.1891, 0.3015, 0.1891, 0.3015, 0.1891, 0.3015, 0.1891, 0.3015, 0.1891, 0.3016, 0.1891, 0.301, 0.1892, 0.301, 0.1892, 0.301, 0.1892, 0.301, 0.1892, 0.3009, 0.1892, 0.301, 0.1892, 0.301, 0.1892, 0.3009, 0.1892, 0.3009, 0.1892, 0.3009, 0.1892, 0.301, 0.1892, 0.301, 0.1892, 0.301, 0.1892, 0.3009, 0.1892, 0.3009, 0.1892, 0.301, 0.1892, 0.301, 0.1892, 0.301, 0.1892, 0.3013, 0.1889, 0.3013, 0.1889, 0.3013, 0.1889, 0.3013, 0.1889, 0.3013, 0.1889, 0.3013, 0.1889, 0.3013, 0.1889, 0.3013, 0.1889, 0.3013, 0.1889, 0.3013, 0.1889, 0.3012, 0.1889, 0.3013, 0.1889, 0.3013, 0.1889, 0.3013, 0.1889, 0.3013, 0.1889, 0.3013, 0.1889, 0.3012, 0.1889, 0.3013, 0.1889])
me_mesh.materials.append(mat_nature2)
me_mesh.update()
me_mesh.normals_split_custom_set([tuple(v) for v in zip(*[iter([0.9546, -0.2979, -0.001358, 0.9546, -0.2979, -0.001358, 0.9546, -0.2979, -0.001358, -0.0008735, 1.0, -0.0003363, -0.0008735, 1.0, -0.0003363, -0.0008735, 1.0, -0.0003363, -0.0008735, 1.0, -0.0003363, 0.0, 0.001016, 1.0, 0.0, 0.001016, 1.0, 0.0, 0.001016, 1.0, 0.9521, 0.3057, 0.0009433, 0.9521, 0.3057, 0.0009433, 0.9521, 0.3057, 0.0009433, -0.5859, 0.8104, -0.003642, -0.5859, 0.8104, -0.003642, -0.5859, 0.8104, -0.003642, -0.5859, 0.8104, -0.003642, -0.4916, 0.6338, -0.5972, -0.4916, 0.6338, -0.5972, -0.4916, 0.6338, -0.5972, -0.4916, 0.6338, -0.5972, -0.7885, 0.254, 0.5601, -0.7885, 0.254, 0.5601, -0.7885, 0.254, 0.5601, -0.7885, 0.254, 0.5601, 0.9509, -0.3096, 6.712e-05, 0.9509, -0.3096, 6.712e-05, 0.9509, -0.3096, 6.712e-05, 0.9509, -0.3096, 6.712e-05, 0.9511, -0.309, -0.0001332, 0.9511, -0.309, -0.0001332, 0.9511, -0.309, -0.0001332, 0.9511, -0.309, -0.0001332, 0.9509, -0.3097, 7.685e-05, 0.951, -0.3091, -0.0001593, 0.9509, -0.3097, 7.685e-05, 0.951, -0.3093, -6.075e-05, 0.9511, -0.3089, -0.0002411, 0.9511, -0.3089, -0.0002411, 0.5703, 0.8038, 0.1693, 0.5703, 0.8038, 0.1693, 0.5703, 0.8038, 0.1693, 0.5703, 0.8038, 0.1693, 0.7937, 0.2584, 0.5506, 0.7937, 0.2584, 0.5506, 0.7937, 0.2584, 0.5506, 0.7937, 0.2584, 0.5506, 7.759e-05, -1.0, -0.0004781, 7.759e-05, -1.0, -0.0004781, 7.759e-05, -1.0, -0.0004781, 7.759e-05, -1.0, -0.0004781, 0.9512, 0.3084, -0.000645, 0.9512, 0.3084, -0.000645, 0.9512, 0.3084, -0.000645, 0.9512, 0.3084, -0.000645, -0.001095, -1.0, -0.0007373, -0.001095, -1.0, -0.0007373, -0.001095, -1.0, -0.0007373, 0.5895, 0.8078, 4.801e-06, 0.5895, 0.8078, 4.801e-06, 0.5895, 0.8078, 4.801e-06, 0.5895, 0.8078, 4.801e-06, -0.9509, -0.3096, 0.001281, -0.9509, -0.3096, 0.001281, -0.9509, -0.3096, 0.001281, -0.9509, -0.3096, 0.001281, 0.5841, 0.8117, -0.0008656, 0.5841, 0.8117, -0.0008656, 0.5841, 0.8117, -0.0008656, -0.5892, 0.808, -0.001868, -0.5892, 0.808, -0.001868, -0.5892, 0.808, -0.001868, -0.5892, 0.808, -0.001868, -0.9409, 0.3387, 0.005013, -0.9534, 0.3018, -0.001735, -0.9505, 0.3108, -9.581e-05, -0.9505, 0.3108, -8.961e-05, -0.9534, 0.3017, -0.001744, -0.9542, 0.2991, -0.002226, -0.9542, 0.2991, -0.002226, -0.009547, 0.328, 0.9446, -0.009547, 0.328, 0.9446, -0.009547, 0.328, 0.9446, -0.009547, 0.328, 0.9446, 0.005029, -0.001486, 1.0, 0.005029, -0.001486, 1.0, 0.005029, -0.001486, 1.0, 0.006589, -1.0, 0.0007596, 0.006589, -1.0, 0.0007596, 0.006589, -1.0, 0.0007596, -0.0002427, 1.0, -9.194e-05, -0.001724, 1.0, -0.0006469, -0.001724, 1.0, -0.0006469, -0.001724, 1.0, -0.0006469, 0.001472, 1.0, 0.0005505, 0.001472, 1.0, 0.0005505, -0.0002339, 1.0, -8.876e-05, 0.001472, 1.0, 0.0005505, -0.001721, 1.0, -0.0006463, 0.001422, 1.0, 0.0005314, 0.001377, 1.0, 0.0005143, -0.0002853, 1.0, -0.0001074, -0.001721, 1.0, -0.0006469, 0.001376, 1.0, 0.0005151, -0.9488, 0.3159, -0.002992, -0.9488, 0.3159, -0.002992, -0.9488, 0.3159, -0.002992, -0.9488, 0.3159, -0.002992, 0.5913, -0.8064, -0.0009233, 0.5913, -0.8064, -0.0009233, 0.5913, -0.8064, -0.0009233, 0.5913, -0.8064, -0.0009233, 0.5915, 0.8063, -0.0001553, 0.5915, 0.8063, -0.0001553, 0.5915, 0.8063, -0.0001553, 0.5915, 0.8063, -0.0001553, 0.03637, -0.7662, 0.6416, 0.03637, -0.7662, 0.6416, 0.03637, -0.7662, 0.6416, 0.03637, -0.7662, 0.6416, -0.5879, -0.8089, -0.001327, -0.5879, -0.8089, -0.001327, -0.5879, -0.8089, -0.001327, 1.049e-05, -0.2883, 0.9575, 1.049e-05, -0.2883, 0.9575, 1.049e-05, -0.2883, 0.9575, 1.049e-05, -0.2883, 0.9575, 0.003156, 1.0, 0.001182, 0.003156, 1.0, 0.001182, 0.003156, 1.0, 0.001182, 0.003156, 1.0, 0.001182, -0.5907, 0.8069, 0.0002565, -0.5907, 0.8069, 0.0002565, -0.5907, 0.8069, 0.0002565, -0.5907, 0.8069, 0.0002565, -0.952, 0.306, 0.002114, -0.952, 0.306, 0.002114, -0.952, 0.306, 0.002114, -0.952, 0.306, 0.002114, 0.5862, 0.8101, 5.203e-05, 0.5862, 0.8101, 5.203e-05, 0.5862, 0.8101, 5.203e-05, 0.5862, 0.8101, 5.203e-05, -0.9496, 0.3133, 0.0007944, -0.953, 0.303, 0.001361, -0.9538, 0.3004, 0.001506, -0.9539, 0.3001, 0.001519, -0.9538, 0.3006, 0.001495, -0.953, 0.303, 0.001362, -0.9539, 0.3001, 0.001519, -0.5848, -0.2073, -0.7842, -0.5848, -0.2073, -0.7842, -0.5848, -0.2073, -0.7842, -0.5848, -0.2073, -0.7842, -0.5895, -0.8077, 6.008e-07, -0.5895, -0.8077, 6.008e-07, -0.5895, -0.8077, 6.008e-07, -0.5895, -0.8077, 6.008e-07, 0.02143, 0.8896, -0.4563, 0.02143, 0.8896, -0.4563, 0.02143, 0.8896, -0.4563, 0.02143, 0.8896, -0.4563, 0.6714, 0.2678, -0.691, 0.6714, 0.2678, -0.691, 0.6714, 0.2678, -0.691, 0.6714, 0.2678, -0.691, -0.4895, 0.1529, 0.8585, -0.4895, 0.1529, 0.8585, -0.4895, 0.1529, 0.8585, -0.4895, 0.1529, 0.8585, -0.7044, 0.2263, -0.6727, -0.7044, 0.2263, -0.6727, -0.7044, 0.2263, -0.6727, -0.7044, 0.2263, -0.6727, -0.9479, -0.3185, -0.00243, -0.9479, -0.3185, -0.00243, -0.9479, -0.3185, -0.00243, -0.9479, -0.3185, -0.00243, -0.1695, 0.2309, 0.9581, -0.1695, 0.2309, 0.9581, -0.1695, 0.2309, 0.9581, -0.1695, 0.2309, 0.9581, 0.718, 0.6688, 0.1929, 0.718, 0.6688, 0.1929, 0.718, 0.6688, 0.1929, -0.7987, -0.2619, 0.5418, -0.7987, -0.2619, 0.5418, -0.7987, -0.2619, 0.5418, -0.7987, -0.2619, 0.5418, -0.7642, 0.2071, 0.6108, -0.7642, 0.2071, 0.6108, -0.7642, 0.2071, 0.6108, -0.7642, 0.2071, 0.6108, 0.5838, 0.8119, -0.0009196, 0.5838, 0.8119, -0.0009196, 0.5838, 0.8119, -0.0009196, 4.073e-07, -0.8344, 0.5512, 4.073e-07, -0.8344, 0.5512, 4.073e-07, -0.8344, 0.5512, -0.001921, -1.0, 1.06e-07, -0.001921, -1.0, 1.06e-07, -0.001921, -1.0, 1.06e-07, 0.4482, 0.7238, 0.5246, 0.4482, 0.7238, 0.5246, 0.4482, 0.7238, 0.5246, 0.4482, 0.7238, 0.5246, 0.9552, -0.296, -0.003721, 0.9552, -0.296, -0.003721, 0.9552, -0.296, -0.003721, 0.9552, -0.296, -0.003721, 0.01574, 0.7646, -0.6443, 0.01574, 0.7646, -0.6443, 0.01574, 0.7646, -0.6443, 0.01574, 0.7646, -0.6443, -0.03095, 0.8001, 0.5991, -0.03095, 0.8001, 0.5991, -0.03095, 0.8001, 0.5991, -0.03095, 0.8001, 0.5991, 0.02998, 0.8333, 0.5519, 0.02998, 0.8333, 0.5519, 0.02998, 0.8333, 0.5519, 0.02998, 0.8333, 0.5519, -0.4358, 0.6268, 0.6459, -0.4358, 0.6268, 0.6459, -0.4358, 0.6268, 0.6459, -0.4358, 0.6268, 0.6459, 0.9999, 0.00265, -0.01328, 0.9999, 0.00265, -0.01328, 0.9999, 0.00265, -0.01328, 0.5362, -0.6515, 0.5367, 0.5362, -0.6515, 0.5367, 0.5362, -0.6515, 0.5367, 0.5362, -0.6515, 0.5367, 0.9506, 0.3105, 0.00174, 0.9506, 0.3105, 0.00174, 0.9506, 0.3105, 0.00174, 0.9506, 0.3105, 0.00174, -0.8089, 0.2654, 0.5247, -0.8089, 0.2654, 0.5247, -0.8089, 0.2654, 0.5247, -0.8089, 0.2654, 0.5247, 0.5745, -0.8141, -0.08536, 0.5745, -0.8141, -0.08536, 0.5745, -0.8141, -0.08536, 0.5802, 0.7099, 0.3993, 0.5802, 0.7099, 0.3993, 0.5802, 0.7099, 0.3993, 0.5802, 0.7099, 0.3993, -0.2738, -0.8375, 0.4728, -0.2738, -0.8375, 0.4728, -0.2738, -0.8375, 0.4728, 0.4975, -0.3433, -0.7966, 0.4975, -0.3433, -0.7966, 0.4975, -0.3433, -0.7966, -0.003068, 0.00197, 1.0, -0.003068, 0.00197, 1.0, -0.003068, 0.00197, 1.0, -0.5102, -0.6462, 0.5675, -0.5102, -0.6462, 0.5675, -0.5102, -0.6462, 0.5675, -0.683, -0.6401, 0.3519, -0.683, -0.6401, 0.3519, -0.683, -0.6401, 0.3519, -0.683, -0.6401, 0.3519, 0.1856, -0.822, -0.5384, 0.1856, -0.822, -0.5384, 0.1856, -0.822, -0.5384, 0.1856, -0.822, -0.5384, 0.5859, 0.8104, -0.0002925, 0.5859, 0.8104, -0.0002925, 0.5859, 0.8104, -0.0002925, -0.3685, -0.456, 0.8101, -0.3685, -0.456, 0.8101, -0.3685, -0.456, 0.8101, 0.9662, 0.2578, 0.00512, 0.9662, 0.2578, 0.00512, 0.9662, 0.2578, 0.00512, 0.5193, -0.7531, 0.4039, 0.5193, -0.7531, 0.4039, 0.5193, -0.7531, 0.4039, 0.951, 0.3091, 0.001968, 0.951, 0.3091, 0.001968, 0.951, 0.3091, 0.001968, -0.9022, 0.1703, 0.3964, -0.9022, 0.1703, 0.3964, -0.9022, 0.1703, 0.3964, -0.9545, -0.2982, 4.883e-06, -0.9545, -0.2982, 4.883e-06, -0.9545, -0.2982, 4.883e-06, 0.8377, 0.3641, -0.4071, 0.8377, 0.3641, -0.4071, 0.8377, 0.3641, -0.4071, -0.1302, -0.4619, 0.8773, -0.1302, -0.4619, 0.8773, -0.1302, -0.4619, 0.8773, -0.1302, -0.4619, 0.8773, 0.8104, 0.5798, -0.08354, 0.8104, 0.5798, -0.08354, 0.8104, 0.5798, -0.08354, -0.5918, -0.8061, -6.055e-07, -0.5918, -0.8061, -6.055e-07, -0.5918, -0.8061, -6.055e-07, -0.1829, -0.9784, 0.09575, -0.1829, -0.9784, 0.09575, -0.1829, -0.9784, 0.09575, -0.9507, -0.3101, 0.0002183, -0.9507, -0.3101, 0.0002183, -0.9513, -0.3083, -0.001574, -0.9509, -0.3096, 0.0004683, -0.952, -0.3061, -0.004673, -0.952, -0.3061, -0.004673, -0.952, -0.3061, -0.002427, -0.9513, -0.3083, -0.001586, -0.952, -0.3061, -0.00242, -0.9511, -0.3089, 0.003134, -0.9513, -0.3083, -0.001542, -0.9511, -0.3089, 0.003155, -0.9507, -0.31, 0.0002828, -0.9513, -0.3083, -0.00157, -0.9507, -0.31, 0.0003035, -0.9528, -0.3034, 0.001098, -0.9507, -0.31, 0.0002419, -0.505, -0.6694, 0.5448, -0.505, -0.6694, 0.5448, -0.505, -0.6694, 0.5448, -0.505, -0.6694, 0.5448, 0.4545, -0.6998, 0.5511, 0.4545, -0.6998, 0.5511, 0.4545, -0.6998, 0.5511, 0.4545, -0.6998, 0.5511, -0.03367, -0.02421, -0.9991, -0.03367, -0.02421, -0.9991, -0.03367, -0.02421, -0.9991, -0.9229, 0.1658, -0.3474, -0.9229, 0.1658, -0.3474, -0.9229, 0.1658, -0.3474, 0.2473, 0.8711, 0.4243, 0.2473, 0.8711, 0.4243, 0.2473, 0.8711, 0.4243, -0.7294, -0.371, 0.5747, -0.7294, -0.371, 0.5747, -0.7294, -0.371, 0.5747, -0.7294, -0.371, 0.5747, -0.7701, -0.3289, 0.5467, -0.7701, -0.3289, 0.5467, -0.7701, -0.3289, 0.5467, -0.5873, 0.8093, 0.0001434, -0.5873, 0.8093, 0.0001434, -0.5873, 0.8093, 0.0001434, -0.5873, 0.8093, 0.0001434, 0.6584, 0.5233, 0.5409, 0.6584, 0.5233, 0.5409, 0.6584, 0.5233, 0.5409, 0.4353, -0.5999, -0.6713, 0.4353, -0.5999, -0.6713, 0.4353, -0.5999, -0.6713, 0.4353, -0.5999, -0.6713, -0.7634, 0.227, 0.6047, -0.7634, 0.227, 0.6047, -0.7634, 0.227, 0.6047, 0.7484, 0.2749, -0.6037, 0.7484, 0.2749, -0.6037, 0.7484, 0.2749, -0.6037, 0.7484, 0.2749, -0.6037, 0.9333, 0.3589, 0.01147, 0.9333, 0.3589, 0.01147, 0.9333, 0.3589, 0.01147, 0.9333, 0.3589, 0.01147, -0.9065, -0.2133, 0.3644, -0.9065, -0.2133, 0.3644, -0.9065, -0.2133, 0.3644, 0.9326, 0.3609, -0.006811, 0.9326, 0.3609, -0.006811, 0.9326, 0.3609, -0.006811, 4.137e-05, -1.0, 0.0002007, 4.137e-05, -1.0, 0.0002007, 4.137e-05, -1.0, 0.0002007, 4.137e-05, -1.0, 0.0002007, -0.746, -0.2589, 0.6135, -0.746, -0.2589, 0.6135, -0.746, -0.2589, 0.6135, 0.8587, -0.2, 0.4719, 0.8587, -0.2, 0.4719, 0.8587, -0.2, 0.4719, 0.8587, -0.2, 0.4719, 0.867, 0.3082, 0.3915, 0.867, 0.3082, 0.3915, 0.867, 0.3082, 0.3915, 0.867, 0.3082, 0.3915, 0.7632, 0.2793, 0.5827, 0.7632, 0.2793, 0.5827, 0.7632, 0.2793, 0.5827, 0.7632, 0.2793, 0.5827, 0.1921, 0.8118, 0.5514, 0.1921, 0.8118, 0.5514, 0.1921, 0.8118, 0.5514, 0.6931, 0.2442, 0.6782, 0.6931, 0.2442, 0.6782, 0.6931, 0.2442, 0.6782, 0.6931, 0.2442, 0.6782, 7.25e-05, -0.0002108, -1.0, 7.25e-05, -0.0002108, -1.0, 7.25e-05, -0.0002108, -1.0, 0.6586, -0.6737, -0.3353, 0.6586, -0.6737, -0.3353, 0.6586, -0.6737, -0.3353, -0.6248, -0.6513, 0.4306, -0.6248, -0.6513, 0.4306, -0.6248, -0.6513, 0.4306, -0.001779, 1.0, 8.477e-05, -0.001779, 1.0, 8.477e-05, -0.001779, 1.0, 8.477e-05, 0.7413, -0.203, 0.6398, 0.7413, -0.203, 0.6398, 0.7413, -0.203, 0.6398, 0.7413, -0.203, 0.6398, 0.8174, 0.373, 0.4389, 0.8174, 0.373, 0.4389, 0.8174, 0.373, 0.4389, 0.8174, 0.373, 0.4389, -0.3719, -0.5957, 0.7119, -0.3719, -0.5957, 0.7119, -0.3719, -0.5957, 0.7119, 0.5829, 0.8126, -0.004594, 0.5829, 0.8126, -0.004594, 0.5829, 0.8126, -0.004594, 0.5829, 0.8126, -0.004594, -0.5885, 0.8085, -0.000492, -0.5885, 0.8085, -0.000492, -0.5873, 0.8093, -0.001018, -0.5885, 0.8085, -0.000492, -0.5873, 0.8094, -0.001041, -0.5856, 0.8106, -0.001821, -0.5856, 0.8106, -0.001821, -0.5859, 0.8104, -0.001703, -0.5885, 0.8085, -0.0004923, -0.5873, 0.8094, -0.001035, -0.5857, 0.8105, -0.001764, -0.5857, 0.8105, -0.001781, -0.5885, 0.8085, -0.000495, -0.5858, 0.8105, -0.001747, 0.3184, -0.0982, 0.9429, 0.3184, -0.0982, 0.9429, 0.3184, -0.0982, 0.9429, 0.3184, -0.0982, 0.9429, -0.9506, 0.3103, 0.00363, -0.9506, 0.3103, 0.00363, -0.9506, 0.3103, 0.00363, -0.9506, 0.3103, 0.00363, -0.9501, -0.312, 0.003866, -0.9501, -0.312, 0.003866, -0.9501, -0.312, 0.003866, -0.9501, -0.312, 0.003866, -0.4592, 0.6892, 0.5605, -0.4592, 0.6892, 0.5605, -0.4592, 0.6892, 0.5605, -0.4592, 0.6892, 0.5605, -0.9502, 0.3116, 0.005137, -0.9502, 0.3116, 0.005137, -0.9502, 0.3116, 0.005137, -0.9502, 0.3116, 0.005137, -0.5746, -0.8184, 0.00923, -0.5746, -0.8184, 0.00923, -0.5746, -0.8184, 0.00923, -0.5746, -0.8184, 0.00923, -0.5069, 0.7092, 0.49, -0.5069, 0.7092, 0.49, -0.5069, 0.7092, 0.49, -0.5069, 0.7092, 0.49, 0.5852, -0.8109, -0.0002966, 0.5852, -0.8109, -0.0002966, 0.5852, -0.8109, -0.0002966, 0.5852, -0.8109, -0.0002966, 0.5906, -0.8069, 0.0003172, 0.5906, -0.8069, 0.0003172, 0.5906, -0.8069, 0.0003172, 0.5906, -0.8069, 0.0003172, -0.5098, -0.6551, 0.5577, -0.5098, -0.6551, 0.5577, -0.5098, -0.6551, 0.5577, -0.5098, -0.6551, 0.5577, -0.7773, 0.2275, -0.5865, -0.7773, 0.2275, -0.5865, -0.7773, 0.2275, -0.5865, -0.9515, -0.3077, -1.008e-05, -0.9515, -0.3077, -1.008e-05, -0.9515, -0.3077, -1.008e-05, 0.9462, -0.3237, -0.001263, 0.9462, -0.3237, -0.001263, 0.9462, -0.3237, -0.001263, 0.9462, -0.3237, -0.001263, 0.4881, 0.6229, -0.6114, 0.4881, 0.6229, -0.6114, 0.4881, 0.6229, -0.6114, 0.4881, 0.6229, -0.6114, 0.5902, 0.8073, -0.0003463, 0.5902, 0.8073, -0.0003463, 0.5902, 0.8073, -0.0003463, 0.5902, 0.8073, -0.0003463, -0.9565, -0.2917, 5.848e-05, -0.9565, -0.2917, 5.848e-05, -0.9565, -0.2917, 5.848e-05, -0.9565, -0.2917, 5.848e-05, 0.5885, -0.8085, 0.001795, 0.5885, -0.8085, 0.001795, 0.5885, -0.8085, 0.001795, 0.5885, -0.8085, 0.001795, 0.4951, -0.6012, -0.6273, 0.4951, -0.6012, -0.6273, 0.4951, -0.6012, -0.6273, -0.000891, -0.0003905, -1.0, -0.000891, -0.0003905, -1.0, -0.000891, -0.0003905, -1.0, 0.4731, 0.05943, -0.879, 0.4731, 0.05943, -0.879, 0.4731, 0.05943, -0.879, 0.5347, 0.7467, -0.3957, 0.5347, 0.7467, -0.3957, 0.5347, 0.7467, -0.3957, 0.5347, 0.7467, -0.3957, 0.4095, -0.6293, -0.6605, 0.4095, -0.6293, -0.6605, 0.4095, -0.6293, -0.6605, 0.4095, -0.6293, -0.6605, -0.9532, -0.2818, 0.109, -0.9532, -0.2818, 0.109, -0.9532, -0.2818, 0.109, -0.4285, 0.5948, -0.6802, -0.4285, 0.5948, -0.6802, -0.4285, 0.5948, -0.6802, -0.4285, 0.5948, -0.6802, 0.0004077, 1.0, -0.0008969, 0.0004077, 1.0, -0.0008969, 0.0004077, 1.0, -0.0008969, 0.0004077, 1.0, -0.0008969, -0.6504, -0.6204, 0.4383, -0.6504, -0.6204, 0.4383, -0.6504, -0.6204, 0.4383, 0.4259, -0.5792, 0.6951, 0.4259, -0.5792, 0.6951, 0.4259, -0.5792, 0.6951, 0.4259, -0.5792, 0.6951, -0.09637, -0.9046, -0.4152, -0.09637, -0.9046, -0.4152, -0.09637, -0.9046, -0.4152, -6.601e-06, 1.0, -0.0003378, -6.601e-06, 1.0, -0.0003378, -6.601e-06, 1.0, -0.0003378, -6.601e-06, 1.0, -0.0003378, -0.8745, 0.2701, 0.4029, -0.8745, 0.2701, 0.4029, -0.8745, 0.2701, 0.4029, 0.0003175, -1.0, 0.0004514, 0.0003175, -1.0, 0.0004514, 0.0003175, -1.0, 0.0004514, 0.0003175, -1.0, 0.0004514, -0.2809, -0.09141, 0.9554, -0.2809, -0.09141, 0.9554, -0.2809, -0.09141, 0.9554, -0.2809, -0.09141, 0.9554, -0.3755, -0.5935, 0.7118, -0.3755, -0.5935, 0.7118, -0.3755, -0.5935, 0.7118, -0.2213, -0.5177, 0.8265, -0.2213, -0.5177, 0.8265, -0.2213, -0.5177, 0.8265, -0.9114, 0.2413, -0.3335, -0.9114, 0.2413, -0.3335, -0.9114, 0.2413, -0.3335, -0.9114, 0.2413, -0.3335, 0.3095, 0.09266, 0.9464, 0.3095, 0.09266, 0.9464, 0.3095, 0.09266, 0.9464, 0.3095, 0.09266, 0.9464, 0.5823, 0.8129, 0.0004978, 0.5823, 0.8129, 0.0004978, 0.5823, 0.8129, 0.0004978, 0.924, -0.307, 0.228, 0.924, -0.307, 0.228, 0.924, -0.307, 0.228, 0.924, -0.307, 0.228, 0.581, -0.7698, 0.2641, 0.581, -0.7698, 0.2641, 0.581, -0.7698, 0.2641, 0.581, -0.7698, 0.2641, -1.589e-05, -1.891e-05, -1.0, -1.589e-05, -1.891e-05, -1.0, -1.589e-05, -1.891e-05, -1.0, -0.1093, -0.8291, 0.5483, -0.1093, -0.8291, 0.5483, -0.1093, -0.8291, 0.5483, 0.89, 0.4156, -0.1875, 0.89, 0.4156, -0.1875, 0.89, 0.4156, -0.1875, -0.4959, -0.6815, -0.5381, -0.4959, -0.6815, -0.5381, -0.4959, -0.6815, -0.5381, -0.4959, -0.6815, -0.5381, 0.7143, -0.1928, 0.6728, 0.7143, -0.1928, 0.6728, 0.7143, -0.1928, 0.6728, 0.7143, -0.1928, 0.6728, 0.000721, -6.329e-08, -1.0, 0.000721, -6.329e-08, -1.0, 0.000721, -6.329e-08, -1.0, -0.2845, 0.4075, 0.8677, -0.2845, 0.4075, 0.8677, -0.2845, 0.4075, 0.8677, -0.2845, 0.4075, 0.8677, -0.478, -0.6772, 0.5595, -0.478, -0.6772, 0.5595, -0.478, -0.6772, 0.5595, -0.478, -0.6772, 0.5595, -0.6265, -0.6521, 0.427, -0.6265, -0.6521, 0.427, -0.6265, -0.6521, 0.427, 0.009076, 0.7449, -0.6671, 0.009076, 0.7449, -0.6671, 0.009076, 0.7449, -0.6671, 0.009076, 0.7449, -0.6671, -0.6938, 0.224, -0.6845, -0.6938, 0.224, -0.6845, -0.6938, 0.224, -0.6845, -0.6938, 0.224, -0.6845, -0.4452, -0.6144, -0.6514, -0.4452, -0.6144, -0.6514, -0.4452, -0.6144, -0.6514, -0.4452, -0.6144, -0.6514, -0.004749, -0.8105, -0.5857, -0.004749, -0.8105, -0.5857, -0.004749, -0.8105, -0.5857, -0.6092, -0.7378, -0.2907, -0.6092, -0.7378, -0.2907, -0.6092, -0.7378, -0.2907, 0.003623, -0.003874, 1.0, 0.003623, -0.003874, 1.0, 0.003623, -0.003874, 1.0, 0.5895, 0.8078, 0.002191, 0.5895, 0.8078, 0.002191, 0.5895, 0.8078, 0.002191, 0.02858, 0.7893, -0.6134, 0.02858, 0.7893, -0.6134, 0.02858, 0.7893, -0.6134, 0.02858, 0.7893, -0.6134, -0.5904, 0.807, -0.01259, -0.5904, 0.807, -0.01259, -0.5904, 0.807, -0.01259, -0.5904, 0.807, -0.01259, 0.0006345, 0.0001905, -1.0, 0.0006345, 0.0001905, -1.0, 0.0006345, 0.0001905, -1.0, 9.828e-05, 1.0, 0.001538, 9.828e-05, 1.0, 0.001538, 9.828e-05, 1.0, 0.001538, 9.828e-05, 1.0, 0.001538, 0.5949, 0.675, 0.4364, 0.5949, 0.675, 0.4364, 0.5949, 0.675, 0.4364, 0.3318, -0.7851, 0.5229, 0.3318, -0.7851, 0.5229, 0.3318, -0.7851, 0.5229, 0.02443, -0.8317, 0.5547, 0.02443, -0.8317, 0.5547, 0.02443, -0.8317, 0.5547, 0.02443, -0.8317, 0.5547, -0.06078, -0.6584, 0.7502, -0.06078, -0.6584, 0.7502, -0.06078, -0.6584, 0.7502, -0.06078, -0.6584, 0.7502, 0.004368, -1.0, 0.002969, 0.004368, -1.0, 0.002969, 0.004368, -1.0, 0.002969, -0.004424, 0.00238, 1.0, -0.004424, 0.00238, 1.0, -0.004424, 0.00238, 1.0, -0.5132, -0.6872, 0.5141, -0.5132, -0.6872, 0.5141, -0.5132, -0.6872, 0.5141, -0.6805, -0.2715, -0.6806, -0.6805, -0.2715, -0.6806, -0.6805, -0.2715, -0.6806, -0.6805, -0.2715, -0.6806, 0.5188, -0.8543, -0.03062, 0.5188, -0.8543, -0.03062, 0.5188, -0.8543, -0.03062, 0.5188, -0.8543, -0.03062, -0.511, -0.7029, -0.4947, -0.511, -0.7029, -0.4947, -0.511, -0.7029, -0.4947, -0.511, -0.7029, -0.4947, -0.4808, 0.6731, 0.562, -0.4808, 0.6731, 0.562, -0.4808, 0.6731, 0.562, -0.4808, 0.6731, 0.562, -0.4683, 0.6194, -0.6301, -0.4683, 0.6194, -0.6301, -0.4683, 0.6194, -0.6301, -0.4683, 0.6194, -0.6301, 0.6157, -0.3626, -0.6996, 0.6157, -0.3626, -0.6996, 0.6157, -0.3626, -0.6996, 0.8201, -0.4856, -0.3028, 0.8201, -0.4856, -0.3028, 0.8201, -0.4856, -0.3028, -0.1634, -0.2237, 0.9609, -0.1634, -0.2237, 0.9609, -0.1634, -0.2237, 0.9609, -0.1634, -0.2237, 0.9609, -5.481e-06, -6.334e-08, -1.0, -5.481e-06, -6.334e-08, -1.0, -5.481e-06, -6.334e-08, -1.0, -0.4367, 0.6217, 0.6503, -0.4367, 0.6217, 0.6503, -0.4367, 0.6217, 0.6503, -0.4367, 0.6217, 0.6503, -0.6484, -0.1788, -0.74, -0.6484, -0.1788, -0.74, -0.6484, -0.1788, -0.74, -0.6484, -0.1788, -0.74, 0.4886, -0.6776, 0.5496, 0.4886, -0.6776, 0.5496, 0.4886, -0.6776, 0.5496, 0.4886, -0.6776, 0.5496, -0.2829, 0.09657, 0.9543, -0.2829, 0.09657, 0.9543, -0.2829, 0.09657, 0.9543, -0.2829, 0.09657, 0.9543, 0.8342, 0.2884, -0.47, 0.8342, 0.2884, -0.47, 0.8342, 0.2884, -0.47, 0.8342, 0.2884, -0.47, -0.5877, -0.8091, -0.001739, -0.5877, -0.8091, -0.001739, -0.5877, -0.8091, -0.001739, -0.5877, -0.8091, -0.001739, -0.9536, -0.3011, -0.002953, -0.9536, -0.3011, -0.002953, -0.9536, -0.3011, -0.002953, -0.9536, -0.3011, -0.002953, -0.5944, -0.8042, 0.004133, -0.5944, -0.8042, 0.004133, -0.5944, -0.8042, 0.004133, 0.000383, -0.9312, 0.3645, 0.000383, -0.9312, 0.3645, 0.000383, -0.9312, 0.3645, 0.000383, -0.9312, 0.3645, 0.3482, 0.4308, 0.8326, 0.3482, 0.4308, 0.8326, 0.3482, 0.4308, 0.8326, 0.3482, 0.4308, 0.8326, -0.0002163, -0.0001669, -1.0, -0.0002163, -0.0001669, -1.0, -0.0002163, -0.0001669, -1.0, -0.006623, 0.823, 0.568, -0.006623, 0.823, 0.568, -0.006623, 0.823, 0.568, -0.006623, 0.823, 0.568, 0.7469, 0.4727, -0.4676, 0.7469, 0.4727, -0.4676, 0.7469, 0.4727, -0.4676, 0.5442, 0.6618, -0.5156, 0.5442, 0.6618, -0.5156, 0.5442, 0.6618, -0.5156, 0.9495, -0.3139, 0.0001066, 0.9495, -0.3139, 0.0001066, 0.9495, -0.3139, 0.0001066, 0.9495, -0.3139, 0.0001066, -0.5801, -0.215, 0.7856, -0.5801, -0.215, 0.7856, -0.5801, -0.215, 0.7856, -0.5801, -0.215, 0.7856, 0.4792, 0.6535, -0.5859, 0.4792, 0.6535, -0.5859, 0.4792, 0.6535, -0.5859, 0.4792, 0.6535, -0.5859, 0.4739, -0.7471, 0.4662, 0.4739, -0.7471, 0.4662, 0.4739, -0.7471, 0.4662, 0.4739, -0.7471, 0.4662, 0.009047, 0.8068, 0.5907, 0.009047, 0.8068, 0.5907, 0.009047, 0.8068, 0.5907, 0.009047, 0.8068, 0.5907, 0.6828, -0.2323, 0.6926, 0.6828, -0.2323, 0.6926, 0.6828, -0.2323, 0.6926, 0.6828, -0.2323, 0.6926, 0.5128, 0.1651, -0.8425, 0.5128, 0.1651, -0.8425, 0.5128, 0.1651, -0.8425, -0.7491, -0.2604, -0.6091, -0.7491, -0.2604, -0.6091, -0.7491, -0.2604, -0.6091, -0.7491, -0.2604, -0.6091, 0.9564, 0.292, -6.147e-05, 0.9564, 0.292, -6.147e-05, 0.9564, 0.292, -6.147e-05, 0.9564, 0.292, -6.147e-05, 0.9564, 0.2921, -3.143e-05, 0.9564, 0.2921, -3.143e-05, 0.9564, 0.2921, -3.143e-05, 0.9564, 0.2921, -3.143e-05, 0.9564, 0.2921, -5.958e-06, 0.9564, 0.2921, -5.958e-06, 0.9564, 0.2921, -5.958e-06, 0.9564, 0.2921, -5.958e-06, 0.7158, -0.2151, -0.6644, 0.7158, -0.2151, -0.6644, 0.7158, -0.2151, -0.6644, 0.7158, -0.2151, -0.6644, 0.4908, 0.6774, 0.5479, 0.4908, 0.6774, 0.5479, 0.4908, 0.6774, 0.5479, 0.4908, 0.6774, 0.5479, -0.5109, 0.6793, -0.5268, -0.5109, 0.6793, -0.5268, -0.5109, 0.6793, -0.5268, -0.5109, 0.6793, -0.5268, -0.02709, 0.5512, 0.8339, -0.02709, 0.5512, 0.8339, -0.02709, 0.5512, 0.8339, -0.02709, 0.5512, 0.8339, 0.007929, 0.9792, 0.2025, 0.007929, 0.9792, 0.2025, 0.007929, 0.9792, 0.2025, 0.007929, 0.9792, 0.2025, 0.003218, -0.7068, -0.7074, 0.003218, -0.7068, -0.7074, 0.003218, -0.7068, -0.7074, -0.2615, -0.9158, 0.3047, -0.2615, -0.9158, 0.3047, -0.2615, -0.9158, 0.3047, -0.09875, -0.6638, 0.7414, -0.09875, -0.6638, 0.7414, -0.09875, -0.6638, 0.7414, 0.9518, -0.3066, -0.01103, 0.9518, -0.3066, -0.01103, 0.9518, -0.3066, -0.01103, 0.9518, -0.3066, -0.01103, -0.8032, -0.4741, 0.3608, -0.8032, -0.4741, 0.3608, -0.8032, -0.4741, 0.3608, -0.5894, -0.8079, -0.0003708, -0.5894, -0.8079, -0.0003708, -0.5894, -0.8079, -0.0003708, -0.5894, -0.8079, -0.0003708, 0.5866, -0.8098, -0.0001878, 0.5866, -0.8098, -0.0001878, 0.5866, -0.8098, -0.0001878, 0.5866, -0.8098, -0.0001878, 0.03462, -0.8799, 0.474, 0.03462, -0.8799, 0.474, 0.03462, -0.8799, 0.474, 0.03462, -0.8799, 0.474, 0.7249, -0.2578, -0.6388, 0.7249, -0.2578, -0.6388, 0.7249, -0.2578, -0.6388, 0.7249, -0.2578, -0.6388, -0.9259, 0.2909, 0.241, -0.9259, 0.2909, 0.241, -0.9259, 0.2909, 0.241, -0.9259, 0.2909, 0.241, 0.4671, 0.6276, 0.6229, 0.4671, 0.6276, 0.6229, 0.4671, 0.6276, 0.6229, 0.4671, 0.6276, 0.6229, -0.02961, 0.8369, 0.5465, -0.02961, 0.8369, 0.5465, -0.02961, 0.8369, 0.5465, -0.02961, 0.8369, 0.5465, -0.3746, -0.5998, 0.7071, -0.3746, -0.5998, 0.7071, -0.3746, -0.5998, 0.7071, 0.6074, -0.1794, -0.7739, 0.6074, -0.1794, -0.7739, 0.6074, -0.1794, -0.7739, 0.6074, -0.1794, -0.7739, 0.4338, -0.5702, 0.6977, 0.4338, -0.5702, 0.6977, 0.4338, -0.5702, 0.6977, 0.4338, -0.5702, 0.6977, -0.7276, 0.2272, 0.6473, -0.7276, 0.2272, 0.6473, -0.7276, 0.2272, 0.6473, -0.7276, 0.2272, 0.6473, -0.3581, -0.7223, -0.5917, -0.3581, -0.7223, -0.5917, -0.3581, -0.7223, -0.5917, -0.7228, -0.2989, 0.6231, -0.7228, -0.2989, 0.6231, -0.7228, -0.2989, 0.6231, -0.7228, -0.2989, 0.6231, 0.7227, 0.2278, 0.6526, 0.7227, 0.2278, 0.6526, 0.7227, 0.2278, 0.6526, 0.7227, 0.2278, 0.6526, -0.7602, 0.2733, -0.5894, -0.7602, 0.2733, -0.5894, -0.7602, 0.2733, -0.5894, -0.7602, 0.2733, -0.5894, 0.4884, -0.6939, -0.5291, 0.4884, -0.6939, -0.5291, 0.4884, -0.6939, -0.5291, 0.6292, -0.6563, -0.4164, 0.6292, -0.6563, -0.4164, 0.6292, -0.6563, -0.4164, 0.6292, -0.6563, -0.4164, -0.1769, -0.7502, 0.6371, -0.1769, -0.7502, 0.6371, -0.1769, -0.7502, 0.6371, -0.5229, -0.1413, 0.8406, -0.5229, -0.1413, 0.8406, -0.5229, -0.1413, 0.8406, -0.5229, -0.1413, 0.8406, 0.9579, -0.2851, 0.033, 0.9673, -0.2534, 0.01308, 0.9642, -0.2643, 0.01988, 0.968, -0.2509, 0.01151, 0.9642, -0.2643, 0.01989, 0.9673, -0.2534, 0.01308, 0.968, -0.2509, 0.01151, 0.4888, 0.6695, 0.5593, 0.4888, 0.6695, 0.5593, 0.4888, 0.6695, 0.5593, 0.4888, 0.6695, 0.5593, 0.8832, 0.4488, -0.1357, 0.8832, 0.4488, -0.1357, 0.8832, 0.4488, -0.1357, -0.04708, -0.7171, 0.6954, -0.04708, -0.7171, 0.6954, -0.04708, -0.7171, 0.6954, 0.9489, 0.3154, 0.0002104, 0.9489, 0.3154, 0.0002104, 0.9489, 0.3154, 0.0002104, 0.9489, 0.3154, 0.0002104, -0.2381, -0.4266, 0.8725, -0.2381, -0.4266, 0.8725, -0.2381, -0.4266, 0.8725, 0.1084, -0.9933, -0.03902, 0.1084, -0.9933, -0.03902, 0.1084, -0.9933, -0.03902, 0.1084, -0.9933, -0.03902, -0.03685, 0.6885, 0.7243, -0.03685, 0.6885, 0.7243, -0.03685, 0.6885, 0.7243, -0.03685, 0.6885, 0.7243, -0.5903, -0.8072, 0.0004518, -0.5917, -0.8062, -0.0001851, -0.5917, -0.8062, -0.0001851, -0.5917, -0.8062, -0.0001851, -0.5892, -0.808, 0.0009667, -0.5892, -0.808, 0.0009667, -0.5902, -0.8072, 0.0004807, -0.5892, -0.808, 0.0009667, -0.5892, -0.808, 0.0009689, -0.5915, -0.8063, -0.0001359, -0.5916, -0.8062, -0.0001528, -0.5916, -0.8062, -0.0001554, -0.5891, -0.808, 0.0009895, -0.5902, -0.8073, 0.0004983, 0.445, 0.143, 0.884, 0.445, 0.143, 0.884, 0.445, 0.143, 0.884, 0.445, 0.143, 0.884, 0.1795, -0.2621, 0.9482, 0.1795, -0.2621, 0.9482, 0.1795, -0.2621, 0.9482, 0.1795, -0.2621, 0.9482, -0.001332, 3.955e-05, 1.0, -0.001332, 3.955e-05, 1.0, -0.001332, 3.955e-05, 1.0, -0.2192, -0.5279, 0.8206, -0.2192, -0.5279, 0.8206, -0.2192, -0.5279, 0.8206, 0.867, -0.2787, 0.4131, 0.867, -0.2787, 0.4131, 0.867, -0.2787, 0.4131, -0.5587, 0.7894, 0.2544, -0.5587, 0.7894, 0.2544, -0.5587, 0.7894, 0.2544, -0.5587, 0.7894, 0.2544, 0.5942, 0.4812, -0.6445, 0.5942, 0.4812, -0.6445, 0.5942, 0.4812, -0.6445, 0.8026, -0.2666, 0.5336, 0.8026, -0.2666, 0.5336, 0.8026, -0.2666, 0.5336, 0.8026, -0.2666, 0.5336, -0.6844, -0.2172, 0.696, -0.6844, -0.2172, 0.696, -0.6844, -0.2172, 0.696, -0.6844, -0.2172, 0.696, 0.3501, -0.4282, 0.8331, 0.3501, -0.4282, 0.8331, 0.3501, -0.4282, 0.8331, 0.3501, -0.4282, 0.8331, -0.7354, 0.2757, 0.6191, -0.7354, 0.2757, 0.6191, -0.7354, 0.2757, 0.6191, -0.7354, 0.2757, 0.6191, 0.01155, -0.005864, 0.9999, 0.01155, -0.005864, 0.9999, 0.01155, -0.005864, 0.9999, -0.002293, 0.002639, 1.0, -0.002293, 0.002639, 1.0, -0.002293, 0.002639, 1.0, -0.4427, 0.6534, 0.6141, -0.4427, 0.6534, 0.6141, -0.4427, 0.6534, 0.6141, -0.4427, 0.6534, 0.6141, 0.004983, -0.8697, -0.4935, 0.004983, -0.8697, -0.4935, 0.004983, -0.8697, -0.4935, 0.004983, -0.8697, -0.4935, -0.2432, -0.9696, 0.02894, -0.2432, -0.9696, 0.02894, -0.2432, -0.9696, 0.02894, 0.7816, -0.525, 0.3369, 0.7816, -0.525, 0.3369, 0.7816, -0.525, 0.3369, 0.3855, -0.1407, 0.9119, 0.3855, -0.1407, 0.9119, 0.3855, -0.1407, 0.9119, 0.3855, -0.1407, 0.9119, 0.7651, -0.105, 0.6354, 0.7651, -0.105, 0.6354, 0.7651, -0.105, 0.6354, -0.00115, -1.0, 9.663e-07, -0.00115, -1.0, 9.663e-07, -0.00115, -1.0, 9.663e-07, -0.00115, -1.0, 9.663e-07, 0.77, 0.478, 0.4226, 0.77, 0.478, 0.4226, 0.77, 0.478, 0.4226, 0.2038, 0.2806, 0.9379, 0.2038, 0.2806, 0.9379, 0.2038, 0.2806, 0.9379, 0.2038, 0.2806, 0.9379, 0.9427, 0.2967, 0.1528, 0.9427, 0.2967, 0.1528, 0.9427, 0.2967, 0.1528, 0.9427, 0.2967, 0.1528, -0.9642, 0.102, -0.2449, -0.9642, 0.102, -0.2449, -0.9642, 0.102, -0.2449, -0.876, 0.3323, 0.3497, -0.876, 0.3323, 0.3497, -0.876, 0.3323, 0.3497, -0.3792, -0.63, -0.6777, -0.3792, -0.63, -0.6777, -0.3792, -0.63, -0.6777, -0.6076, -0.2359, -0.7584, -0.6076, -0.2359, -0.7584, -0.6076, -0.2359, -0.7584, -0.31, -0.7158, 0.6258, -0.31, -0.7158, 0.6258, -0.31, -0.7158, 0.6258, -0.7134, 0.3095, 0.6287, -0.7134, 0.3095, 0.6287, -0.7134, 0.3095, 0.6287, -0.04194, -0.9816, 0.1862, -0.04194, -0.9816, 0.1862, -0.04194, -0.9816, 0.1862, -0.8291, 0.5146, -0.2187, -0.8291, 0.5146, -0.2187, -0.8291, 0.5146, -0.2187, 0.1356, 0.8208, -0.5549, 0.1356, 0.8208, -0.5549, 0.1356, 0.8208, -0.5549, -0.6488, 0.4618, -0.6048, -0.6488, 0.4618, -0.6048, -0.6488, 0.4618, -0.6048, -0.7662, 0.3205, 0.5569, -0.7662, 0.3205, 0.5569, -0.7662, 0.3205, 0.5569, 0.08516, 0.8118, 0.5778, 0.08516, 0.8118, 0.5778, 0.08516, 0.8118, 0.5778, -0.9854, 0.1358, -0.1024, -0.9854, 0.1358, -0.1024, -0.9854, 0.1358, -0.1024, 0.2872, 0.9058, 0.3114, 0.2872, 0.9058, 0.3114, 0.2872, 0.9058, 0.3114, 0.8417, 0.007383, -0.5399, 0.8417, 0.007383, -0.5399, 0.8417, 0.007383, -0.5399, 0.8063, 0.287, -0.5172, 0.8063, 0.287, -0.5172, 0.8063, 0.287, -0.5172, 0.7721, 0.2535, 0.5827, 0.7721, 0.2535, 0.5827, 0.7721, 0.2535, 0.5827, 0.7272, -0.4121, 0.549, 0.7272, -0.4121, 0.549, 0.7272, -0.4121, 0.549, 0.8093, 0.4498, 0.3778, 0.8093, 0.4498, 0.3778, 0.8093, 0.4498, 0.3778, 0.7255, -0.6736, -0.1412, 0.7255, -0.6736, -0.1412, 0.7255, -0.6736, -0.1412])] * 3)])

# ---- objects
ob_sm_bld_ruins_column_02 = bpy.data.objects.new('SM_Bld_Ruins_Column_02', me_mesh)

# ---- transforms, parenting, visibility, modifiers, constraints
ob_sm_bld_ruins_column_02.location = (0.0, 0.0, 0.0)
ob_sm_bld_ruins_column_02.color = (0.8, 0.8, 0.8, 1.0)

# ---- collection membership
col_sm_bld_ruins_column_02.objects.link(ob_sm_bld_ruins_column_02)

# ---- scene / render settings (as saved in the file)
scene.frame_start = 1; scene.frame_end = 250; scene.frame_set(1)
scene.render.engine = 'BLENDER_EEVEE_NEXT'
bpy.context.view_layer.update()

# ---- added for rendering (the .blend has no active camera and no usable light): camera, sun
cam_auto = bpy.data.cameras.new('AutoCamera')
cam_auto.lens = 50.0
cam_auto.sensor_width = 36.0
cam_auto.clip_end = 1000.0
ob_auto_camera = bpy.data.objects.new('AutoCamera', cam_auto)
scene.collection.objects.link(ob_auto_camera)
ob_auto_camera.location = (5.43178, -6.51814, 6.62086)
ob_auto_camera.rotation_euler = (1.09748, -7.21219e-08, 0.694738)
scene.camera = ob_auto_camera
light_auto_sun = bpy.data.lights.new('AutoSun', 'SUN')
light_auto_sun.energy = 3.0
light_auto_sun.angle = 0.0523599
ob_auto_sun = bpy.data.objects.new('AutoSun', light_auto_sun)
scene.collection.objects.link(ob_auto_sun)
ob_auto_sun.rotation_euler = (0.872665, 0.174533, 0.523599)
bpy.context.view_layer.update()
